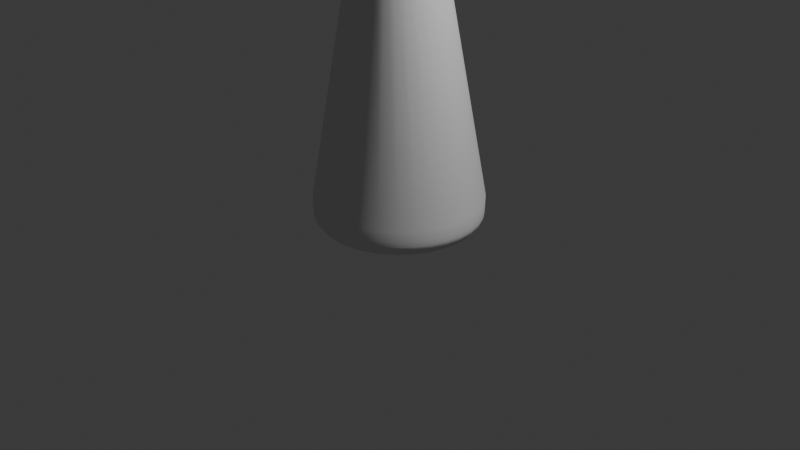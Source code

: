 # Source: reine.blend  (saved by Blender 4.3.32; exported with 4.5.12 LTS)
import bpy
from mathutils import Matrix  # noqa: F401  (used for matrix-valued properties, if any)

bpy.ops.wm.read_factory_settings(use_empty=True)
scene = bpy.context.scene
scene.name = 'Scene'

# ---- collections
col_collection = bpy.data.collections.new('Collection'); scene.collection.children.link(col_collection)

# ---- world
world_world = bpy.data.worlds.new('World'); scene.world = world_world
world_world.use_nodes = True; world_world.node_tree.nodes.clear()
_N = world_world.node_tree.nodes; _L = world_world.node_tree.links
n0 = _N.new('ShaderNodeOutputWorld'); n0.name = 'World Output'; n0.location = (300, 300)
n1 = _N.new('ShaderNodeBackground'); n1.name = 'Background'; n1.location = (10, 300)
n1.inputs[0].default_value = (0.05088, 0.05088, 0.05088, 1.0)
_L.new(n1.outputs[0], n0.inputs[0])
n0.is_active_output = True
world_world.color = (0.05088, 0.05088, 0.05088)
world_world.sun_shadow_jitter_overblur = 0.0

# ---- cameras
cam_camera = bpy.data.cameras.new('Camera')
cam_camera.clip_end = 100.0
cam_camera.ortho_scale = 7.314

# ---- lights
light_light = bpy.data.lights.new('Light', 'POINT')
light_light.energy = 1000.0
light_light.shadow_soft_size = 0.1

# ---- meshes
me_cylinder = bpy.data.meshes.new('Cylinder')
me_cylinder.from_pydata([(1.574e-10, 0.7959, -1.006), (0.1553, 0.7806, -1.006), (0.3046, 0.7353, -1.006), (0.4422, 0.6618, -1.006), (0.5628, 0.5628, -1.006), (0.6618, 0.4422, -1.006), (0.7353, 0.3046, -1.006), (0.7806, 0.1553, -1.006), (0.7959, -1.574e-09, -1.006), (0.7806, -0.1553, -1.006), (0.7353, -0.3046, -1.006), (0.6618, -0.4422, -1.006), (0.5628, -0.5628, -1.006), (0.4422, -0.6618, -1.006), (0.3046, -0.7353, -1.006), (0.1553, -0.7806, -1.006), (1.574e-10, -0.7959, -1.006), (-0.1553, -0.7806, -1.006), (-0.3046, -0.7353, -1.006), (-0.4422, -0.6618, -1.006), (-0.5628, -0.5628, -1.006), (-0.6618, -0.4422, -1.006), (-0.7353, -0.3046, -1.006), (-0.7806, -0.1553, -1.006), (-0.7959, -1.574e-09, -1.006), (-0.7806, 0.1553, -1.006), (-0.7353, 0.3046, -1.006), (-0.6618, 0.4422, -1.006), (-0.5628, 0.5628, -1.006), (-0.4422, 0.6618, -1.006), (-0.3046, 0.7353, -1.006), (-0.1553, 0.7806, -1.006), (3.308e-10, 0.8516, -0.9377), (-0.3314, 0.8, -0.7303), (-0.4811, 0.72, -0.7303), (0.1661, 0.8352, -0.9377), (-0.6123, 0.6123, -0.7303), (0.3259, 0.7868, -0.9377), (-0.72, 0.4811, -0.7303), (0.4731, 0.7081, -0.9377), (-0.8, 0.3314, -0.7303), (0.6022, 0.6022, -0.9377), (-0.8493, 0.1689, -0.7303), (0.7081, 0.4731, -0.9377), (-0.866, -5.851e-10, -0.7303), (0.7868, 0.3259, -0.9377), (-0.8493, -0.1689, -0.7303), (0.8352, 0.1661, -0.9377), (-0.8, -0.3314, -0.7303), (0.8516, -1.361e-09, -0.9377), (-0.72, -0.4811, -0.7303), (0.8352, -0.1661, -0.9377), (-0.6123, -0.6123, -0.7303), (0.7868, -0.3259, -0.9377), (-0.4811, -0.72, -0.7303), (0.7081, -0.4731, -0.9377), (-0.3314, -0.8, -0.7303), (0.6022, -0.6022, -0.9377), (-0.1689, -0.8493, -0.7303), (0.4731, -0.7081, -0.9377), (1.106e-09, -0.866, -0.7303), (0.3259, -0.7868, -0.9377), (0.1689, -0.8493, -0.7303), (0.1661, -0.8352, -0.9377), (0.3314, -0.8, -0.7303), (3.308e-10, -0.8516, -0.9377), (0.4811, -0.72, -0.7303), (-0.1661, -0.8352, -0.9377), (0.6123, -0.6123, -0.7303), (-0.3259, -0.7868, -0.9377), (0.72, -0.4811, -0.7303), (-0.4731, -0.7081, -0.9377), (0.8, -0.3314, -0.7303), (-0.6022, -0.6022, -0.9377), (0.8493, -0.1689, -0.7303), (-0.7081, -0.4731, -0.9377), (0.866, -5.851e-10, -0.7303), (-0.7868, -0.3259, -0.9377), (0.8493, 0.1689, -0.7303), (-0.8352, -0.1661, -0.9377), (0.8, 0.3314, -0.7303), (-0.8516, -1.361e-09, -0.9377), (0.72, 0.4811, -0.7303), (-0.8352, 0.1661, -0.9377), (0.6123, 0.6123, -0.7303), (-0.7868, 0.3259, -0.9377), (0.4811, 0.72, -0.7303), (-0.7081, 0.4731, -0.9377), (0.3314, 0.8, -0.7303), (-0.6022, 0.6022, -0.9377), (0.1689, 0.8493, -0.7303), (-0.4731, 0.7081, -0.9377), (1.106e-09, 0.866, -0.7303), (-0.3259, 0.7868, -0.9377), (-0.1689, 0.8493, -0.7303), (-0.1661, 0.8352, -0.9377), (4.457e-10, 0.8626, -0.8926), (5.826e-10, 0.8635, -0.8387), (0.1685, 0.8469, -0.8387), (0.1683, 0.846, -0.8926), (0.3304, 0.7977, -0.8387), (0.3301, 0.7969, -0.8926), (0.4797, 0.7179, -0.8387), (0.4792, 0.7172, -0.8926), (0.6106, 0.6106, -0.8387), (0.61, 0.61, -0.8926), (0.7179, 0.4797, -0.8387), (0.7172, 0.4792, -0.8926), (0.7977, 0.3304, -0.8387), (0.7969, 0.3301, -0.8926), (0.8469, 0.1685, -0.8387), (0.846, 0.1683, -0.8926), (0.8635, -1.051e-09, -0.8387), (0.8626, -1.219e-09, -0.8926), (0.8469, -0.1685, -0.8387), (0.846, -0.1683, -0.8926), (0.7977, -0.3304, -0.8387), (0.7969, -0.3301, -0.8926), (0.7179, -0.4797, -0.8387), (0.7172, -0.4792, -0.8926), (0.6106, -0.6106, -0.8387), (0.61, -0.61, -0.8926), (0.4797, -0.7179, -0.8387), (0.4792, -0.7172, -0.8926), (0.3304, -0.7977, -0.8387), (0.3301, -0.7969, -0.8926), (0.1685, -0.8469, -0.8387), (0.1683, -0.846, -0.8926), (5.826e-10, -0.8635, -0.8387), (4.457e-10, -0.8626, -0.8926), (-0.1685, -0.8469, -0.8387), (-0.1683, -0.846, -0.8926), (-0.3304, -0.7977, -0.8387), (-0.3301, -0.7969, -0.8926), (-0.4797, -0.7179, -0.8387), (-0.4792, -0.7172, -0.8926), (-0.6106, -0.6106, -0.8387), (-0.61, -0.61, -0.8926), (-0.7179, -0.4797, -0.8387), (-0.7172, -0.4792, -0.8926), (-0.7977, -0.3304, -0.8387), (-0.7969, -0.3301, -0.8926), (-0.8469, -0.1685, -0.8387), (-0.846, -0.1683, -0.8926), (-0.8635, -1.051e-09, -0.8387), (-0.8626, -1.219e-09, -0.8926), (-0.8469, 0.1685, -0.8387), (-0.846, 0.1683, -0.8926), (-0.7977, 0.3304, -0.8387), (-0.7969, 0.3301, -0.8926), (-0.7179, 0.4797, -0.8387), (-0.7172, 0.4792, -0.8926), (-0.6106, 0.6106, -0.8387), (-0.61, 0.61, -0.8926), (-0.4797, 0.7179, -0.8387), (-0.4792, 0.7172, -0.8926), (-0.3304, 0.7977, -0.8387), (-0.3301, 0.7969, -0.8926), (-0.1685, 0.8469, -0.8387), (-0.1683, 0.846, -0.8926), (0.08794, 0.4137, 2.717), (-4.839e-08, 0.4224, 2.717), (0.1725, 0.3881, 2.717), (0.2504, 0.3464, 2.717), (0.3187, 0.2904, 2.717), (0.3748, 0.2221, 2.717), (0.4164, 0.1441, 2.717), (0.4421, 0.05959, 2.717), (0.4508, -0.02835, 2.717), (0.4421, -0.1163, 2.717), (0.4164, -0.2008, 2.717), (0.3748, -0.2788, 2.717), (0.3187, -0.3471, 2.717), (0.2504, -0.4031, 2.717), (0.1725, -0.4448, 2.717), (0.08794, -0.4704, 2.717), (-4.839e-08, -0.4791, 2.717), (-0.08794, -0.4704, 2.717), (-0.1725, -0.4448, 2.717), (-0.2504, -0.4031, 2.717), (-0.3187, -0.3471, 2.717), (-0.3748, -0.2788, 2.717), (-0.4164, -0.2008, 2.717), (-0.4421, -0.1163, 2.717), (-0.4508, -0.02835, 2.717), (-0.4421, 0.05959, 2.717), (-0.4164, 0.1441, 2.717), (-0.3748, 0.2221, 2.717), (-0.3187, 0.2904, 2.717), (-0.2504, 0.3464, 2.717), (-0.1725, 0.3881, 2.717), (-0.08794, 0.4137, 2.717), (0.1035, 0.4918, 2.686), (0.1151, 0.5505, 2.599), (-4.4e-08, 0.5618, 2.599), (-4.838e-08, 0.502, 2.686), (0.203, 0.4616, 2.686), (0.2258, 0.5169, 2.599), (0.2947, 0.4126, 2.686), (0.3279, 0.4623, 2.599), (0.375, 0.3467, 2.686), (0.4173, 0.3889, 2.599), (0.441, 0.2663, 2.686), (0.4907, 0.2995, 2.599), (0.49, 0.1746, 2.686), (0.5452, 0.1975, 2.599), (0.5202, 0.07512, 2.686), (0.5788, 0.08678, 2.599), (0.5304, -0.02835, 2.686), (0.5901, -0.02835, 2.599), (0.5202, -0.1318, 2.686), (0.5788, -0.1435, 2.599), (0.49, -0.2313, 2.686), (0.5452, -0.2542, 2.599), (0.441, -0.323, 2.686), (0.4907, -0.3562, 2.599), (0.375, -0.4034, 2.686), (0.4173, -0.4456, 2.599), (0.2947, -0.4693, 2.686), (0.3279, -0.519, 2.599), (0.203, -0.5184, 2.686), (0.2258, -0.5736, 2.599), (0.1035, -0.5485, 2.686), (0.1151, -0.6072, 2.599), (-4.838e-08, -0.5587, 2.686), (-4.4e-08, -0.6185, 2.599), (-0.1035, -0.5485, 2.686), (-0.1151, -0.6072, 2.599), (-0.203, -0.5184, 2.686), (-0.2258, -0.5736, 2.599), (-0.2947, -0.4693, 2.686), (-0.3279, -0.519, 2.599), (-0.375, -0.4034, 2.686), (-0.4173, -0.4456, 2.599), (-0.441, -0.323, 2.686), (-0.4907, -0.3562, 2.599), (-0.49, -0.2313, 2.686), (-0.5452, -0.2542, 2.599), (-0.5202, -0.1318, 2.686), (-0.5788, -0.1435, 2.599), (-0.5304, -0.02835, 2.686), (-0.5901, -0.02835, 2.599), (-0.5202, 0.07512, 2.686), (-0.5788, 0.08678, 2.599), (-0.49, 0.1746, 2.686), (-0.5452, 0.1975, 2.599), (-0.441, 0.2663, 2.686), (-0.4907, 0.2995, 2.599), (-0.375, 0.3467, 2.686), (-0.4173, 0.3889, 2.599), (-0.2947, 0.4126, 2.686), (-0.3279, 0.4623, 2.599), (-0.203, 0.4616, 2.686), (-0.2258, 0.5169, 2.599), (-0.1035, 0.4918, 2.686), (-0.1151, 0.5505, 2.599), (0.1151, 0.5505, 2.218), (-1.793e-08, 0.5618, 2.218), (0.2258, 0.5169, 2.218), (0.3279, 0.4623, 2.218), (0.4173, 0.3889, 2.218), (0.4907, 0.2995, 2.218), (0.5452, 0.1975, 2.218), (0.5788, 0.08678, 2.218), (0.5901, -0.02835, 2.218), (0.5788, -0.1435, 2.218), (0.5452, -0.2542, 2.218), (0.4907, -0.3562, 2.218), (0.4173, -0.4456, 2.218), (0.3279, -0.519, 2.218), (0.2258, -0.5736, 2.218), (0.1151, -0.6072, 2.218), (-1.793e-08, -0.6185, 2.218), (-0.1151, -0.6072, 2.218), (-0.2258, -0.5736, 2.218), (-0.3279, -0.519, 2.218), (-0.4173, -0.4456, 2.218), (-0.4907, -0.3562, 2.218), (-0.5452, -0.2542, 2.218), (-0.5788, -0.1435, 2.218), (-0.5901, -0.02835, 2.218), (-0.5788, 0.08678, 2.218), (-0.5452, 0.1975, 2.218), (-0.4907, 0.2995, 2.218), (-0.4173, 0.3889, 2.218), (-0.3279, 0.4623, 2.218), (-0.2258, 0.5169, 2.218), (-0.1151, 0.5505, 2.218), (0.1061, 0.5049, 2.103), (0.09183, 0.4333, 1.989), (-5.238e-09, 0.4424, 1.989), (-1.117e-08, 0.5154, 2.103), (0.2081, 0.474, 2.103), (0.1801, 0.4065, 1.989), (0.3021, 0.4237, 2.103), (0.2615, 0.363, 1.989), (0.3845, 0.3561, 2.103), (0.3328, 0.3045, 1.989), (0.4521, 0.2737, 2.103), (0.3914, 0.2332, 1.989), (0.5023, 0.1797, 2.103), (0.4349, 0.1518, 1.989), (0.5333, 0.07772, 2.103), (0.4617, 0.06348, 1.989), (0.5437, -0.02835, 2.103), (0.4707, -0.02835, 1.989), (0.5333, -0.1344, 2.103), (0.4617, -0.1202, 1.989), (0.5023, -0.2364, 2.103), (0.4349, -0.2085, 1.989), (0.4521, -0.3304, 2.103), (0.3914, -0.2899, 1.989), (0.3845, -0.4128, 2.103), (0.3328, -0.3612, 1.989), (0.3021, -0.4804, 2.103), (0.2615, -0.4197, 1.989), (0.2081, -0.5307, 2.103), (0.1801, -0.4632, 1.989), (0.1061, -0.5616, 2.103), (0.09183, -0.49, 1.989), (-1.117e-08, -0.5721, 2.103), (-5.238e-09, -0.4991, 1.989), (-0.1061, -0.5616, 2.103), (-0.09183, -0.49, 1.989), (-0.2081, -0.5307, 2.103), (-0.1801, -0.4632, 1.989), (-0.3021, -0.4804, 2.103), (-0.2615, -0.4197, 1.989), (-0.3845, -0.4128, 2.103), (-0.3328, -0.3612, 1.989), (-0.4521, -0.3304, 2.103), (-0.3914, -0.2899, 1.989), (-0.5023, -0.2364, 2.103), (-0.4349, -0.2085, 1.989), (-0.5333, -0.1344, 2.103), (-0.4617, -0.1202, 1.989), (-0.5437, -0.02835, 2.103), (-0.4707, -0.02835, 1.989), (-0.5333, 0.07772, 2.103), (-0.4617, 0.06348, 1.989), (-0.5023, 0.1797, 2.103), (-0.4349, 0.1518, 1.989), (-0.4521, 0.2737, 2.103), (-0.3914, 0.2332, 1.989), (-0.3845, 0.3561, 2.103), (-0.3328, 0.3045, 1.989), (-0.3021, 0.4237, 2.103), (-0.2615, 0.363, 1.989), (-0.2081, 0.474, 2.103), (-0.1801, 0.4065, 1.989), (-0.1061, 0.5049, 2.103), (-0.09183, 0.4333, 1.989), (-1.919e-09, 0.3802, 1.88), (-3.143e-09, 0.3975, 1.942), (0.08307, 0.3893, 1.942), (0.07962, 0.3724, 1.88), (0.1629, 0.365, 1.942), (0.1562, 0.3492, 1.88), (0.2366, 0.3257, 1.942), (0.2267, 0.3115, 1.88), (0.3011, 0.2727, 1.942), (0.2886, 0.2607, 1.88), (0.354, 0.2082, 1.942), (0.3394, 0.1989, 1.88), (0.3934, 0.1346, 1.942), (0.3771, 0.1283, 1.88), (0.4176, 0.05472, 1.942), (0.4003, 0.05173, 1.88), (0.4258, -0.02835, 1.942), (0.4081, -0.02789, 1.88), (0.4176, -0.1114, 1.942), (0.4003, -0.1075, 1.88), (0.3934, -0.1913, 1.942), (0.3771, -0.1841, 1.88), (0.354, -0.2649, 1.942), (0.3394, -0.2546, 1.88), (0.3011, -0.3294, 1.942), (0.2886, -0.3165, 1.88), (0.2366, -0.3824, 1.942), (0.2268, -0.3673, 1.88), (0.1629, -0.4217, 1.942), (0.1562, -0.405, 1.88), (0.08307, -0.446, 1.942), (0.07963, -0.4282, 1.88), (-3.143e-09, -0.4542, 1.942), (-1.919e-09, -0.436, 1.88), (-0.08307, -0.446, 1.942), (-0.07963, -0.4282, 1.88), (-0.1629, -0.4217, 1.942), (-0.1562, -0.405, 1.88), (-0.2366, -0.3824, 1.942), (-0.2268, -0.3673, 1.88), (-0.3011, -0.3294, 1.942), (-0.2886, -0.3165, 1.88), (-0.354, -0.2649, 1.942), (-0.3394, -0.2546, 1.88), (-0.3934, -0.1913, 1.942), (-0.3771, -0.1841, 1.88), (-0.4176, -0.1114, 1.942), (-0.4003, -0.1075, 1.88), (-0.4258, -0.02835, 1.942), (-0.4081, -0.02789, 1.88), (-0.4176, 0.05472, 1.942), (-0.4003, 0.05173, 1.88), (-0.3934, 0.1346, 1.942), (-0.3771, 0.1283, 1.88), (-0.354, 0.2082, 1.942), (-0.3394, 0.1989, 1.88), (-0.3011, 0.2727, 1.942), (-0.2886, 0.2607, 1.88), (-0.2366, 0.3257, 1.942), (-0.2267, 0.3115, 1.88), (-0.1629, 0.365, 1.942), (-0.1562, 0.3492, 1.88), (-0.08307, 0.3893, 1.942), (-0.07962, 0.3724, 1.88), (0.09711, 0.4599, 2.793), (-0.06096, 0.2781, 2.95), (-0.1196, 0.2604, 2.95), (-3.399e-08, 0.4694, 2.793), (0.1905, 0.4315, 2.793), (-0.1736, 0.2315, 2.95), (0.2766, 0.3855, 2.793), (-0.221, 0.1926, 2.95), (0.352, 0.3236, 2.793), (-0.2598, 0.1453, 2.95), (0.4139, 0.2482, 2.793), (-0.2887, 0.09124, 2.95), (0.4599, 0.1621, 2.793), (-0.3065, 0.03261, 2.95), (0.4882, 0.06876, 2.793), (-0.3125, -0.02835, 2.95), (0.4978, -0.02835, 2.793), (-0.3065, -0.08932, 2.95), (0.4882, -0.1255, 2.793), (-0.2887, -0.1479, 2.95), (0.4599, -0.2188, 2.793), (-0.2598, -0.202, 2.95), (0.4139, -0.3049, 2.793), (-0.221, -0.2493, 2.95), (0.352, -0.3803, 2.793), (-0.1736, -0.2882, 2.95), (0.2766, -0.4423, 2.793), (-0.1196, -0.3171, 2.95), (0.1905, -0.4883, 2.793), (-0.06097, -0.3348, 2.95), (0.09711, -0.5166, 2.793), (4.798e-09, -0.3408, 2.95), (-3.353e-08, -0.5261, 2.793), (0.06097, -0.3348, 2.95), (-0.09711, -0.5166, 2.793), (0.1196, -0.3171, 2.95), (-0.1905, -0.4883, 2.793), (0.1736, -0.2882, 2.95), (-0.2766, -0.4423, 2.793), (0.221, -0.2493, 2.95), (-0.352, -0.3803, 2.793), (0.2598, -0.202, 2.95), (-0.4139, -0.3049, 2.793), (0.2887, -0.1479, 2.95), (-0.4599, -0.2188, 2.793), (0.3065, -0.08932, 2.95), (-0.4882, -0.1255, 2.793), (0.3125, -0.02835, 2.95), (-0.4978, -0.02835, 2.793), (0.3065, 0.03261, 2.95), (-0.4882, 0.06876, 2.793), (0.2887, 0.09124, 2.95), (-0.4599, 0.1621, 2.793), (0.2598, 0.1453, 2.95), (-0.4139, 0.2482, 2.793), (0.221, 0.1926, 2.95), (-0.352, 0.3236, 2.793), (0.1736, 0.2315, 2.95), (-0.2766, 0.3855, 2.793), (0.1196, 0.2604, 2.95), (-0.1905, 0.4315, 2.793), (0.06097, 0.2781, 2.95), (-0.09711, 0.4599, 2.793), (4.505e-09, 0.2841, 2.95), (0.09825, 0.4656, 2.774), (0.09636, 0.4561, 2.746), (-4.303e-08, 0.4656, 2.746), (-3.774e-08, 0.4753, 2.774), (0.1927, 0.4369, 2.774), (0.189, 0.428, 2.746), (0.2798, 0.3904, 2.774), (0.2744, 0.3823, 2.746), (0.3561, 0.3278, 2.774), (0.3493, 0.3209, 2.746), (0.4188, 0.2515, 2.774), (0.4107, 0.2461, 2.746), (0.4653, 0.1644, 2.774), (0.4563, 0.1607, 2.746), (0.494, 0.0699, 2.774), (0.4844, 0.06801, 2.746), (0.5036, -0.02835, 2.774), (0.4939, -0.02835, 2.746), (0.494, -0.1266, 2.774), (0.4844, -0.1247, 2.746), (0.4653, -0.2211, 2.774), (0.4563, -0.2174, 2.746), (0.4188, -0.3082, 2.774), (0.4107, -0.3028, 2.746), (0.3561, -0.3845, 2.774), (0.3493, -0.3776, 2.746), (0.2798, -0.4471, 2.774), (0.2744, -0.439, 2.746), (0.1927, -0.4937, 2.774), (0.189, -0.4847, 2.746), (0.09825, -0.5223, 2.774), (0.09636, -0.5128, 2.746), (-3.751e-08, -0.532, 2.774), (-4.303e-08, -0.5223, 2.746), (-0.09825, -0.5223, 2.774), (-0.09636, -0.5128, 2.746), (-0.1927, -0.4937, 2.774), (-0.189, -0.4847, 2.746), (-0.2798, -0.4471, 2.774), (-0.2744, -0.439, 2.746), (-0.3561, -0.3845, 2.774), (-0.3493, -0.3776, 2.746), (-0.4188, -0.3082, 2.774), (-0.4107, -0.3028, 2.746), (-0.4653, -0.2211, 2.774), (-0.4563, -0.2174, 2.746), (-0.494, -0.1266, 2.774), (-0.4844, -0.1247, 2.746), (-0.5036, -0.02835, 2.774), (-0.4939, -0.02835, 2.746), (-0.494, 0.0699, 2.774), (-0.4844, 0.06801, 2.746), (-0.4653, 0.1644, 2.774), (-0.4563, 0.1607, 2.746), (-0.4188, 0.2515, 2.774), (-0.4107, 0.2461, 2.746), (-0.3561, 0.3278, 2.774), (-0.3493, 0.3209, 2.746), (-0.2798, 0.3904, 2.774), (-0.2744, 0.3823, 2.746), (-0.1927, 0.4369, 2.774), (-0.189, 0.428, 2.746), (-0.09825, 0.4656, 2.774), (-0.09636, 0.4561, 2.746), (0.05056, 0.03041, 3.345), (0.05056, 0.03041, 2.911), (0.05056, -0.09949, 3.345), (0.05056, -0.09949, 2.911), (-0.07934, 0.03041, 3.345), (-0.07934, 0.03041, 2.911), (-0.07934, -0.09949, 3.345), (-0.07934, -0.09949, 2.911), (0.4235, 0.1471, 2.851), (0.3915, 0.1338, 2.884), (-0.4584, -0.02835, 2.851), (-0.4237, -0.02835, 2.884), (0.4235, -0.2038, 2.851), (0.3915, -0.1905, 2.884), (-0.3241, 0.2958, 2.851), (-0.2996, 0.2713, 2.884), (0.1754, -0.4518, 2.851), (0.1622, -0.4198, 2.884), (0.08942, 0.4212, 2.851), (0.08267, 0.3872, 2.884), (-0.3811, 0.2263, 2.851), (-0.3523, 0.2071, 2.884), (0.3811, 0.2263, 2.851), (0.3523, 0.2071, 2.884), (-0.08942, 0.4212, 2.851), (-0.08267, 0.3872, 2.884), (-0.1754, -0.4518, 2.851), (-0.1622, -0.4198, 2.884), (0.3241, 0.2958, 2.851), (0.2996, 0.2713, 2.884), (-0.4235, -0.2038, 2.851), (-0.3915, -0.1905, 2.884), (-0.08942, -0.4779, 2.851), (-0.08267, -0.444, 2.884), (-0.4235, 0.1471, 2.851), (-0.3915, 0.1338, 2.884), (0.4156, 0.05432, 2.884), (0.4496, 0.06107, 2.851), (-8.369e-09, -0.4521, 2.884), (-1.668e-08, -0.4867, 2.851), (-0.3811, -0.283, 2.851), (-0.3523, -0.2638, 2.884), (-0.1754, 0.3951, 2.851), (-0.1622, 0.3631, 2.884), (0.3523, -0.2638, 2.884), (0.3811, -0.283, 2.851), (-0.2996, -0.328, 2.884), (-0.3241, -0.3525, 2.851), (0.2547, 0.3528, 2.851), (0.2354, 0.324, 2.884), (0.08942, -0.4779, 2.851), (0.08267, -0.444, 2.884), (-0.2547, -0.4095, 2.851), (-0.2354, -0.3807, 2.884), (-0.4496, -0.1178, 2.851), (-0.4156, -0.111, 2.884), (-1.711e-08, 0.43, 2.851), (-8.765e-09, 0.3954, 2.884), (0.4496, -0.1178, 2.851), (0.4156, -0.111, 2.884), (0.2547, -0.4095, 2.851), (0.2354, -0.3807, 2.884), (-0.4156, 0.05432, 2.884), (-0.4496, 0.06107, 2.851), (0.4584, -0.02835, 2.851), (0.4237, -0.02835, 2.884), (-0.2354, 0.324, 2.884), (-0.2547, 0.3528, 2.851), (0.3241, -0.3525, 2.851), (0.2996, -0.328, 2.884), (0.1622, 0.3631, 2.884), (0.1754, 0.3951, 2.851), (-0.07934, -0.09949, 3.233), (-0.07934, 0.03041, 3.233), (0.05056, -0.09949, 3.233), (0.05056, 0.03041, 3.233), (-0.07934, 0.03041, 3.121), (0.05056, -0.09949, 3.121), (0.05056, 0.03041, 3.121), (-0.07934, -0.09949, 3.121), (-0.07934, 0.1398, 3.233), (0.05056, 0.1398, 3.233), (-0.07934, 0.1398, 3.121), (0.05056, 0.1398, 3.121), (-0.07934, -0.1979, 3.121), (-0.07934, -0.1979, 3.233), (0.05056, -0.1979, 3.233), (0.05056, -0.1979, 3.121)], [], [(99, 101, 37, 35), (39, 41, 4, 3), (41, 43, 5, 4), (43, 45, 6, 5), (45, 47, 7, 6), (47, 49, 8, 7), (49, 51, 9, 8), (51, 53, 10, 9), (53, 55, 11, 10), (55, 57, 12, 11), (57, 59, 13, 12), (59, 61, 14, 13), (61, 63, 15, 14), (63, 65, 16, 15), (65, 67, 17, 16), (67, 69, 18, 17), (69, 71, 19, 18), (71, 73, 20, 19), (73, 75, 21, 20), (75, 77, 22, 21), (77, 79, 23, 22), (79, 81, 24, 23), (81, 83, 25, 24), (83, 85, 26, 25), (85, 87, 27, 26), (87, 89, 28, 27), (89, 91, 29, 28), (91, 93, 30, 29), (93, 95, 31, 30), (37, 39, 3, 2), (35, 37, 2, 1), (353, 414, 351, 290), (101, 103, 39, 37), (103, 105, 41, 39), (105, 107, 43, 41), (107, 109, 45, 43), (109, 111, 47, 45), (111, 113, 49, 47), (113, 115, 51, 49), (115, 117, 53, 51), (117, 119, 55, 53), (119, 121, 57, 55), (121, 123, 59, 57), (123, 125, 61, 59), (125, 127, 63, 61), (127, 129, 65, 63), (129, 131, 67, 65), (131, 133, 69, 67), (133, 135, 71, 69), (135, 137, 73, 71), (137, 139, 75, 73), (139, 141, 77, 75), (141, 143, 79, 77), (143, 145, 81, 79), (145, 147, 83, 81), (147, 149, 85, 83), (149, 151, 87, 85), (151, 153, 89, 87), (153, 155, 91, 89), (155, 157, 93, 91), (157, 159, 95, 93), (156, 33, 94, 158), (32, 35, 1, 0), (0, 1, 2, 3, 4, 5, 6, 7, 8, 9, 10, 11, 12, 13, 14, 15, 16, 17, 18, 19, 20, 21, 22, 23, 24, 25, 26, 27, 28, 29, 30, 31), (356, 354, 289, 293), (358, 356, 293, 295), (360, 358, 295, 297), (362, 360, 297, 299), (364, 362, 299, 301), (366, 364, 301, 303), (368, 366, 303, 305), (370, 368, 305, 307), (372, 370, 307, 309), (374, 372, 309, 311), (376, 374, 311, 313), (378, 376, 313, 315), (380, 378, 315, 317), (382, 380, 317, 319), (384, 382, 319, 321), (386, 384, 321, 323), (388, 386, 323, 325), (390, 388, 325, 327), (392, 390, 327, 329), (394, 392, 329, 331), (396, 394, 331, 333), (398, 396, 333, 335), (400, 398, 335, 337), (402, 400, 337, 339), (404, 402, 339, 341), (406, 404, 341, 343), (408, 406, 343, 345), (410, 408, 345, 347), (412, 410, 347, 349), (414, 412, 349, 351), (96, 99, 35, 32), (95, 32, 0, 31), (97, 98, 99, 96), (98, 100, 101, 99), (100, 102, 103, 101), (102, 104, 105, 103), (104, 106, 107, 105), (106, 108, 109, 107), (108, 110, 111, 109), (110, 112, 113, 111), (112, 114, 115, 113), (114, 116, 117, 115), (116, 118, 119, 117), (118, 120, 121, 119), (120, 122, 123, 121), (122, 124, 125, 123), (124, 126, 127, 125), (126, 128, 129, 127), (128, 130, 131, 129), (130, 132, 133, 131), (132, 134, 135, 133), (134, 136, 137, 135), (136, 138, 139, 137), (138, 140, 141, 139), (140, 142, 143, 141), (142, 144, 145, 143), (144, 146, 147, 145), (146, 148, 149, 147), (148, 150, 151, 149), (150, 152, 153, 151), (152, 154, 155, 153), (154, 156, 157, 155), (156, 158, 159, 157), (158, 97, 96, 159), (159, 96, 32, 95), (154, 34, 33, 156), (152, 36, 34, 154), (150, 38, 36, 152), (148, 40, 38, 150), (146, 42, 40, 148), (144, 44, 42, 146), (142, 46, 44, 144), (140, 48, 46, 142), (138, 50, 48, 140), (136, 52, 50, 138), (134, 54, 52, 136), (132, 56, 54, 134), (130, 58, 56, 132), (128, 60, 58, 130), (126, 62, 60, 128), (124, 64, 62, 126), (122, 66, 64, 124), (120, 68, 66, 122), (118, 70, 68, 120), (116, 72, 70, 118), (114, 74, 72, 116), (112, 76, 74, 114), (110, 78, 76, 112), (108, 80, 78, 110), (106, 82, 80, 108), (104, 84, 82, 106), (102, 86, 84, 104), (100, 88, 86, 102), (98, 90, 88, 100), (158, 94, 92, 97), (97, 92, 90, 98), (274, 273, 227, 229), (248, 246, 187, 188), (261, 260, 201, 203), (275, 274, 229, 231), (262, 261, 203, 205), (259, 258, 197, 199), (276, 275, 231, 233), (263, 262, 205, 207), (277, 276, 233, 235), (264, 263, 207, 209), (278, 277, 235, 237), (265, 264, 209, 211), (279, 278, 237, 239), (266, 265, 211, 213), (280, 279, 239, 241), (267, 266, 213, 215), (281, 280, 241, 243), (268, 267, 215, 217), (282, 281, 243, 245), (269, 268, 217, 219), (283, 282, 245, 247), (270, 269, 219, 221), (284, 283, 247, 249), (271, 270, 221, 223), (258, 256, 193, 197), (285, 284, 249, 251), (272, 271, 223, 225), (291, 350, 287, 257), (286, 285, 251, 253), (273, 272, 225, 227), (260, 259, 199, 201), (287, 286, 253, 255), (200, 198, 163, 164), (222, 220, 174, 175), (196, 192, 160, 162), (250, 248, 188, 189), (224, 222, 175, 176), (92, 352, 355, 90), (252, 250, 189, 190), (226, 224, 176, 177), (198, 196, 162, 163), (254, 252, 190, 191), (228, 226, 177, 178), (202, 200, 164, 165), (230, 228, 178, 179), (204, 202, 165, 166), (296, 294, 259, 260), (232, 230, 179, 180), (206, 204, 166, 167), (234, 232, 180, 181), (208, 206, 167, 168), (236, 234, 181, 182), (210, 208, 168, 169), (238, 236, 182, 183), (212, 210, 169, 170), (240, 238, 183, 184), (214, 212, 170, 171), (242, 240, 184, 185), (216, 214, 171, 172), (244, 242, 185, 186), (218, 216, 172, 173), (246, 244, 186, 187), (220, 218, 173, 174), (496, 494, 430, 432), (350, 348, 286, 287), (324, 322, 273, 274), (298, 296, 260, 261), (326, 324, 274, 275), (300, 298, 261, 262), (294, 292, 258, 259), (328, 326, 275, 276), (302, 300, 262, 263), (330, 328, 276, 277), (304, 302, 263, 264), (332, 330, 277, 278), (306, 304, 264, 265), (334, 332, 278, 279), (308, 306, 265, 266), (336, 334, 279, 280), (310, 308, 266, 267), (338, 336, 280, 281), (312, 310, 267, 268), (340, 338, 281, 282), (314, 312, 268, 269), (342, 340, 282, 283), (316, 314, 269, 270), (344, 342, 283, 284), (318, 316, 270, 271), (257, 287, 255, 194), (346, 344, 284, 285), (320, 318, 271, 272), (195, 254, 191, 161), (348, 346, 285, 286), (322, 320, 272, 273), (160, 161, 482, 481), (524, 522, 458, 460), (498, 496, 432, 434), (526, 524, 460, 462), (500, 498, 434, 436), (528, 526, 462, 464), (502, 500, 436, 438), (530, 528, 464, 466), (504, 502, 438, 440), (532, 530, 466, 468), (506, 504, 440, 442), (534, 532, 468, 470), (508, 506, 442, 444), (536, 534, 470, 472), (510, 508, 444, 446), (538, 536, 472, 474), (512, 510, 446, 448), (422, 420, 615, 592), (540, 538, 474, 476), (514, 512, 448, 450), (486, 484, 420, 422), (542, 540, 476, 478), (516, 514, 450, 452), (490, 488, 424, 426), (477, 479, 417, 418, 421, 423, 425, 427, 429, 431, 433, 435, 437, 439, 441, 443, 445, 447, 449, 451, 453, 455, 457, 459, 461, 463, 465, 467, 469, 471, 473, 475), (518, 516, 452, 454), (492, 490, 426, 428), (520, 518, 454, 456), (494, 492, 428, 430), (488, 486, 422, 424), (522, 520, 456, 458), (193, 194, 195, 192), (197, 193, 192, 196), (199, 197, 196, 198), (201, 199, 198, 200), (203, 201, 200, 202), (205, 203, 202, 204), (207, 205, 204, 206), (209, 207, 206, 208), (211, 209, 208, 210), (213, 211, 210, 212), (215, 213, 212, 214), (217, 215, 214, 216), (219, 217, 216, 218), (221, 219, 218, 220), (223, 221, 220, 222), (225, 223, 222, 224), (227, 225, 224, 226), (229, 227, 226, 228), (231, 229, 228, 230), (233, 231, 230, 232), (235, 233, 232, 234), (237, 235, 234, 236), (239, 237, 236, 238), (241, 239, 238, 240), (243, 241, 240, 242), (245, 243, 242, 244), (247, 245, 244, 246), (249, 247, 246, 248), (251, 249, 248, 250), (253, 251, 250, 252), (255, 253, 252, 254), (194, 255, 254, 195), (192, 195, 161, 160), (90, 355, 357, 88), (288, 291, 257, 256), (88, 357, 359, 86), (86, 359, 361, 84), (84, 361, 363, 82), (82, 363, 365, 80), (80, 365, 367, 78), (78, 367, 369, 76), (76, 369, 371, 74), (74, 371, 373, 72), (72, 373, 375, 70), (70, 375, 377, 68), (68, 377, 379, 66), (66, 379, 381, 64), (64, 381, 383, 62), (62, 383, 385, 60), (60, 385, 387, 58), (58, 387, 389, 56), (56, 389, 391, 54), (54, 391, 393, 52), (52, 393, 395, 50), (50, 395, 397, 48), (48, 397, 399, 46), (46, 399, 401, 44), (44, 401, 403, 42), (42, 403, 405, 40), (40, 405, 407, 38), (38, 407, 409, 36), (36, 409, 411, 34), (34, 411, 413, 33), (33, 413, 415, 94), (94, 415, 352, 92), (256, 257, 194, 193), (289, 290, 291, 288), (293, 289, 288, 292), (295, 293, 292, 294), (297, 295, 294, 296), (299, 297, 296, 298), (301, 299, 298, 300), (303, 301, 300, 302), (305, 303, 302, 304), (307, 305, 304, 306), (309, 307, 306, 308), (311, 309, 308, 310), (313, 311, 310, 312), (315, 313, 312, 314), (317, 315, 314, 316), (319, 317, 316, 318), (321, 319, 318, 320), (323, 321, 320, 322), (325, 323, 322, 324), (327, 325, 324, 326), (329, 327, 326, 328), (331, 329, 328, 330), (333, 331, 330, 332), (335, 333, 332, 334), (337, 335, 334, 336), (339, 337, 336, 338), (341, 339, 338, 340), (343, 341, 340, 342), (345, 343, 342, 344), (347, 345, 344, 346), (349, 347, 346, 348), (351, 349, 348, 350), (290, 351, 350, 291), (292, 288, 256, 258), (355, 352, 353, 354), (357, 355, 354, 356), (359, 357, 356, 358), (361, 359, 358, 360), (363, 361, 360, 362), (365, 363, 362, 364), (367, 365, 364, 366), (369, 367, 366, 368), (371, 369, 368, 370), (373, 371, 370, 372), (375, 373, 372, 374), (377, 375, 374, 376), (379, 377, 376, 378), (381, 379, 378, 380), (383, 381, 380, 382), (385, 383, 382, 384), (387, 385, 384, 386), (389, 387, 386, 388), (391, 389, 388, 390), (393, 391, 390, 392), (395, 393, 392, 394), (397, 395, 394, 396), (399, 397, 396, 398), (401, 399, 398, 400), (403, 401, 400, 402), (405, 403, 402, 404), (407, 405, 404, 406), (409, 407, 406, 408), (411, 409, 408, 410), (413, 411, 410, 412), (415, 413, 412, 414), (352, 415, 414, 353), (354, 353, 290, 289), (162, 160, 481, 485), (480, 483, 419, 416), (163, 162, 485, 487), (164, 163, 487, 489), (165, 164, 489, 491), (166, 165, 491, 493), (167, 166, 493, 495), (168, 167, 495, 497), (169, 168, 497, 499), (170, 169, 499, 501), (171, 170, 501, 503), (172, 171, 503, 505), (173, 172, 505, 507), (174, 173, 507, 509), (175, 174, 509, 511), (176, 175, 511, 513), (177, 176, 513, 515), (178, 177, 515, 517), (179, 178, 517, 519), (180, 179, 519, 521), (181, 180, 521, 523), (182, 181, 523, 525), (183, 182, 525, 527), (184, 183, 527, 529), (185, 184, 529, 531), (186, 185, 531, 533), (187, 186, 533, 535), (188, 187, 535, 537), (189, 188, 537, 539), (190, 189, 539, 541), (191, 190, 541, 543), (161, 191, 543, 482), (483, 542, 478, 419), (481, 482, 483, 480), (485, 481, 480, 484), (487, 485, 484, 486), (489, 487, 486, 488), (491, 489, 488, 490), (493, 491, 490, 492), (495, 493, 492, 494), (497, 495, 494, 496), (499, 497, 496, 498), (501, 499, 498, 500), (503, 501, 500, 502), (505, 503, 502, 504), (507, 505, 504, 506), (509, 507, 506, 508), (511, 509, 508, 510), (513, 511, 510, 512), (515, 513, 512, 514), (517, 515, 514, 516), (519, 517, 516, 518), (521, 519, 518, 520), (523, 521, 520, 522), (525, 523, 522, 524), (527, 525, 524, 526), (529, 527, 526, 528), (531, 529, 528, 530), (533, 531, 530, 532), (535, 533, 532, 534), (537, 535, 534, 536), (539, 537, 536, 538), (541, 539, 538, 540), (543, 541, 540, 542), (482, 543, 542, 483), (484, 480, 416, 420), (590, 597, 441, 439), (587, 610, 421, 418), (476, 474, 611, 586), (448, 446, 594, 583), (450, 448, 583, 576), (432, 430, 581, 608), (599, 575, 435, 433), (442, 440, 612, 604), (577, 582, 447, 445), (597, 571, 443, 441), (434, 432, 608, 602), (424, 422, 592, 572), (470, 468, 578, 564), (478, 476, 586, 568), (601, 569, 417, 479), (614, 563, 477, 475), (460, 458, 584, 574), (565, 579, 427, 425), (610, 559, 423, 421), (452, 450, 576, 570), (444, 442, 604, 560), (464, 462, 598, 554), (446, 444, 560, 594), (588, 557, 459, 457), (416, 419, 600, 562), (436, 434, 602, 556), (456, 454, 596, 591), (472, 470, 564, 558), (428, 426, 566, 552), (458, 456, 591, 584), (466, 464, 554, 607), (555, 599, 433, 431), (582, 595, 449, 447), (553, 567, 469, 467), (559, 565, 425, 423), (593, 614, 475, 473), (557, 603, 461, 459), (563, 601, 479, 477), (606, 555, 431, 429), (561, 605, 453, 451), (430, 428, 552, 581), (474, 472, 558, 611), (571, 577, 445, 443), (438, 436, 556, 589), (420, 416, 562, 615), (575, 585, 437, 435), (595, 561, 451, 449), (567, 573, 471, 469), (569, 587, 418, 417), (426, 424, 572, 566), (454, 452, 570, 596), (605, 613, 455, 453), (419, 478, 568, 600), (462, 460, 574, 598), (616, 550, 548, 617), (573, 593, 473, 471), (579, 606, 429, 427), (468, 466, 607, 578), (609, 580, 465, 463), (440, 438, 589, 612), (585, 590, 439, 437), (613, 588, 457, 455), (603, 609, 463, 461), (555, 606, 607, 554), (595, 582, 583, 594), (553, 580, 581, 552), (559, 610, 611, 558), (597, 590, 591, 596), (557, 588, 589, 556), (563, 614, 615, 562), (599, 555, 554, 598), (561, 595, 594, 560), (567, 553, 552, 566), (565, 559, 558, 564), (571, 597, 596, 570), (603, 557, 556, 602), (601, 563, 562, 600), (575, 599, 598, 574), (605, 561, 560, 604), (573, 567, 566, 572), (569, 601, 600, 568), (579, 565, 564, 578), (577, 571, 570, 576), (609, 603, 602, 608), (587, 569, 568, 586), (585, 575, 574, 584), (613, 605, 604, 612), (593, 573, 572, 592), (606, 579, 578, 607), (582, 577, 576, 583), (580, 609, 608, 581), (610, 587, 586, 611), (590, 585, 584, 591), (588, 613, 612, 589), (614, 593, 592, 615), (580, 553, 467, 465), (617, 548, 544, 619), (619, 544, 546, 618), (618, 546, 550, 616), (549, 545, 547, 551), (544, 548, 550, 546), (618, 616, 629, 630), (622, 619, 618, 621), (619, 622, 627, 625), (623, 616, 617, 620), (551, 623, 620, 549), (549, 620, 622, 545), (545, 622, 621, 547), (547, 621, 623, 551), (626, 624, 625, 627), (620, 617, 624, 626), (617, 619, 625, 624), (622, 620, 626, 627), (631, 630, 629, 628), (623, 621, 631, 628), (616, 623, 628, 629), (621, 618, 630, 631)])
me_cylinder.polygons.foreach_set('use_smooth', [True] * 600)
_uv = me_cylinder.uv_layers.new(name='UVMap')
_uv.uv.foreach_set('vector', [0.7968, 0.482, 0.84, 0.4689, 0.8381, 0.4638, 0.7955, 0.4767, 0.8788, 0.4421, 0.9132, 0.4138, 0.9003, 0.4003, 0.8681, 0.4268, 0.9138, 0.4132, 0.9421, 0.3788, 0.9268, 0.3681, 0.9003, 0.4003, 0.9425, 0.3782, 0.9635, 0.3388, 0.9464, 0.3313, 0.9268, 0.3681, 0.9638, 0.3381, 0.9767, 0.2955, 0.9585, 0.2915, 0.9464, 0.3313, 0.9769, 0.2947, 0.9812, 0.2504, 0.9626, 0.25, 0.9585, 0.2915, 0.9812, 0.2496, 0.9769, 0.2053, 0.9585, 0.2085, 0.9626, 0.25, 0.9767, 0.2045, 0.9638, 0.1619, 0.9464, 0.1687, 0.9585, 0.2085, 0.9635, 0.1612, 0.9425, 0.1218, 0.9268, 0.1319, 0.9464, 0.1687, 0.9421, 0.1212, 0.9138, 0.08676, 0.9003, 0.09969, 0.9268, 0.1319, 0.9132, 0.08623, 0.8788, 0.05794, 0.8681, 0.07325, 0.9003, 0.09969, 0.8782, 0.05753, 0.8388, 0.03651, 0.8313, 0.0536, 0.8681, 0.07325, 0.8381, 0.03622, 0.7955, 0.02328, 0.7915, 0.04151, 0.8313, 0.0536, 0.7947, 0.02314, 0.7504, 0.01877, 0.75, 0.03742, 0.7915, 0.04151, 0.7496, 0.01877, 0.7053, 0.02314, 0.7085, 0.04151, 0.75, 0.03742, 0.7045, 0.02328, 0.6619, 0.03622, 0.6687, 0.0536, 0.7085, 0.04151, 0.6612, 0.03651, 0.6218, 0.05753, 0.6319, 0.07325, 0.6687, 0.0536, 0.6212, 0.05794, 0.5868, 0.08623, 0.5997, 0.09969, 0.6319, 0.07325, 0.5862, 0.08676, 0.5579, 0.1212, 0.5732, 0.1319, 0.5997, 0.09969, 0.5575, 0.1218, 0.5365, 0.1612, 0.5536, 0.1687, 0.5732, 0.1319, 0.5362, 0.1619, 0.5233, 0.2045, 0.5415, 0.2085, 0.5536, 0.1687, 0.5231, 0.2053, 0.5188, 0.2496, 0.5374, 0.25, 0.5415, 0.2085, 0.5188, 0.2504, 0.5231, 0.2947, 0.5415, 0.2915, 0.5374, 0.25, 0.5233, 0.2955, 0.5362, 0.3381, 0.5536, 0.3313, 0.5415, 0.2915, 0.5365, 0.3388, 0.5575, 0.3782, 0.5732, 0.3681, 0.5536, 0.3313, 0.5579, 0.3788, 0.5862, 0.4132, 0.5997, 0.4003, 0.5732, 0.3681, 0.5868, 0.4138, 0.6212, 0.4421, 0.6319, 0.4268, 0.5997, 0.4003, 0.6218, 0.4425, 0.6612, 0.4635, 0.6687, 0.4464, 0.6319, 0.4268, 0.6619, 0.4638, 0.7045, 0.4767, 0.7085, 0.4585, 0.6687, 0.4464, 0.8388, 0.4635, 0.8782, 0.4425, 0.8681, 0.4268, 0.8313, 0.4464, 0.7955, 0.4767, 0.8381, 0.4638, 0.8313, 0.4464, 0.7915, 0.4585, 0.0, 1.0, 0.03125, 1.0, 0.03125, 1.0, 0.0, 1.0, 0.8411, 0.4684, 0.881, 0.4471, 0.8782, 0.4425, 0.8388, 0.4635, 0.882, 0.4465, 0.9169, 0.4178, 0.9132, 0.4138, 0.8788, 0.4421, 0.9178, 0.4169, 0.9465, 0.382, 0.9421, 0.3788, 0.9138, 0.4132, 0.9471, 0.381, 0.9684, 0.3411, 0.9635, 0.3388, 0.9425, 0.3782, 0.9689, 0.34, 0.982, 0.2968, 0.9767, 0.2955, 0.9638, 0.3381, 0.9823, 0.2956, 0.9867, 0.2506, 0.9812, 0.2504, 0.9769, 0.2947, 0.9867, 0.2494, 0.9823, 0.2044, 0.9769, 0.2053, 0.9812, 0.2496, 0.982, 0.2032, 0.9689, 0.16, 0.9638, 0.1619, 0.9767, 0.2045, 0.9684, 0.1589, 0.9471, 0.119, 0.9425, 0.1218, 0.9635, 0.1612, 0.9465, 0.118, 0.9178, 0.08308, 0.9138, 0.08676, 0.9421, 0.1212, 0.9169, 0.0822, 0.882, 0.05355, 0.8788, 0.05794, 0.9132, 0.08623, 0.881, 0.05286, 0.8411, 0.03157, 0.8388, 0.03651, 0.8782, 0.05753, 0.84, 0.03109, 0.7968, 0.01798, 0.7955, 0.02328, 0.8381, 0.03622, 0.7956, 0.01774, 0.7506, 0.01331, 0.7504, 0.01877, 0.7947, 0.02314, 0.7494, 0.01331, 0.7044, 0.01774, 0.7053, 0.02314, 0.7496, 0.01877, 0.7032, 0.01798, 0.66, 0.03109, 0.6619, 0.03622, 0.7045, 0.02328, 0.6589, 0.03157, 0.619, 0.05286, 0.6218, 0.05753, 0.6612, 0.03651, 0.618, 0.05355, 0.5831, 0.0822, 0.5868, 0.08623, 0.6212, 0.05794, 0.5822, 0.08308, 0.5535, 0.118, 0.5579, 0.1212, 0.5862, 0.08676, 0.5529, 0.119, 0.5316, 0.1589, 0.5365, 0.1612, 0.5575, 0.1218, 0.5311, 0.16, 0.518, 0.2032, 0.5233, 0.2045, 0.5362, 0.1619, 0.5177, 0.2044, 0.5133, 0.2494, 0.5188, 0.2496, 0.5231, 0.2053, 0.5133, 0.2506, 0.5177, 0.2956, 0.5231, 0.2947, 0.5188, 0.2504, 0.518, 0.2968, 0.5311, 0.34, 0.5362, 0.3381, 0.5233, 0.2955, 0.5316, 0.3411, 0.5529, 0.381, 0.5575, 0.3782, 0.5365, 0.3388, 0.5535, 0.382, 0.5822, 0.4169, 0.5862, 0.4132, 0.5579, 0.3788, 0.5831, 0.4178, 0.618, 0.4465, 0.6212, 0.4421, 0.5868, 0.4138, 0.619, 0.4471, 0.6589, 0.4684, 0.6612, 0.4635, 0.6218, 0.4425, 0.66, 0.4689, 0.7032, 0.482, 0.7045, 0.4767, 0.6619, 0.4638, 0.0625, 0.5465, 0.0625, 0.5767, 0.03125, 0.5767, 0.03125, 0.5465, 0.7504, 0.4812, 0.7947, 0.4769, 0.7915, 0.4585, 0.75, 0.4626, 0.75, 0.4626, 0.7915, 0.4585, 0.8313, 0.4464, 0.8681, 0.4268, 0.9003, 0.4003, 0.9268, 0.3681, 0.9464, 0.3313, 0.9585, 0.2915, 0.9626, 0.25, 0.9585, 0.2085, 0.9464, 0.1687, 0.9268, 0.1319, 0.9003, 0.09969, 0.8681, 0.07325, 0.8313, 0.0536, 0.7915, 0.04151, 0.75, 0.03742, 0.7085, 0.04151, 0.6687, 0.0536, 0.6319, 0.07325, 0.5997, 0.09969, 0.5732, 0.1319, 0.5536, 0.1687, 0.5415, 0.2085, 0.5374, 0.25, 0.5415, 0.2915, 0.5536, 0.3313, 0.5732, 0.3681, 0.5997, 0.4003, 0.6319, 0.4268, 0.6687, 0.4464, 0.7085, 0.4585, 0.9375, 1.0, 0.9688, 1.0, 0.9688, 1.0, 0.9375, 1.0, 0.9062, 1.0, 0.9375, 1.0, 0.9375, 1.0, 0.9062, 1.0, 0.875, 1.0, 0.9062, 1.0, 0.9062, 1.0, 0.875, 1.0, 0.8438, 1.0, 0.875, 1.0, 0.875, 1.0, 0.8438, 1.0, 0.8125, 1.0, 0.8438, 1.0, 0.8438, 1.0, 0.8125, 1.0, 0.7812, 1.0, 0.8125, 1.0, 0.8125, 1.0, 0.7812, 1.0, 0.75, 1.0, 0.7812, 1.0, 0.7812, 1.0, 0.75, 1.0, 0.7188, 1.0, 0.75, 1.0, 0.75, 1.0, 0.7188, 1.0, 0.6875, 1.0, 0.7188, 1.0, 0.7188, 1.0, 0.6875, 1.0, 0.6562, 1.0, 0.6875, 1.0, 0.6875, 1.0, 0.6562, 1.0, 0.625, 1.0, 0.6562, 1.0, 0.6562, 1.0, 0.625, 1.0, 0.5938, 1.0, 0.625, 1.0, 0.625, 1.0, 0.5938, 1.0, 0.5625, 1.0, 0.5938, 1.0, 0.5938, 1.0, 0.5625, 1.0, 0.5312, 1.0, 0.5625, 1.0, 0.5625, 1.0, 0.5312, 1.0, 0.5, 1.0, 0.5312, 1.0, 0.5312, 1.0, 0.5, 1.0, 0.4688, 1.0, 0.5, 1.0, 0.5, 1.0, 0.4688, 1.0, 0.4375, 1.0, 0.4688, 1.0, 0.4688, 1.0, 0.4375, 1.0, 0.4062, 1.0, 0.4375, 1.0, 0.4375, 1.0, 0.4062, 1.0, 0.375, 1.0, 0.4062, 1.0, 0.4062, 1.0, 0.375, 1.0, 0.3438, 1.0, 0.375, 1.0, 0.375, 1.0, 0.3438, 1.0, 0.3125, 1.0, 0.3438, 1.0, 0.3438, 1.0, 0.3125, 1.0, 0.2812, 1.0, 0.3125, 1.0, 0.3125, 1.0, 0.2812, 1.0, 0.25, 1.0, 0.2812, 1.0, 0.2812, 1.0, 0.25, 1.0, 0.2188, 1.0, 0.25, 1.0, 0.25, 1.0, 0.2188, 1.0, 0.1875, 1.0, 0.2188, 1.0, 0.2188, 1.0, 0.1875, 1.0, 0.1562, 1.0, 0.1875, 1.0, 0.1875, 1.0, 0.1562, 1.0, 0.125, 1.0, 0.1562, 1.0, 0.1562, 1.0, 0.125, 1.0, 0.09375, 1.0, 0.125, 1.0, 0.125, 1.0, 0.09375, 1.0, 0.0625, 1.0, 0.09375, 1.0, 0.09375, 1.0, 0.0625, 1.0, 0.03125, 1.0, 0.0625, 1.0, 0.0625, 1.0, 0.03125, 1.0, 0.7506, 0.4867, 0.7956, 0.4823, 0.7947, 0.4769, 0.7504, 0.4812, 0.7053, 0.4769, 0.7496, 0.4812, 0.75, 0.4626, 0.7085, 0.4585, 0.7509, 0.4899, 0.7959, 0.4855, 0.7956, 0.4823, 0.7506, 0.4867, 0.7977, 0.4851, 0.841, 0.472, 0.84, 0.4689, 0.7968, 0.482, 0.8427, 0.4713, 0.8825, 0.45, 0.881, 0.4471, 0.8411, 0.4684, 0.884, 0.449, 0.919, 0.4203, 0.9169, 0.4178, 0.882, 0.4465, 0.9203, 0.419, 0.949, 0.384, 0.9465, 0.382, 0.9178, 0.4169, 0.95, 0.3825, 0.9713, 0.3427, 0.9684, 0.3411, 0.9471, 0.381, 0.972, 0.341, 0.9851, 0.2977, 0.982, 0.2968, 0.9689, 0.34, 0.9855, 0.2959, 0.9899, 0.2509, 0.9867, 0.2506, 0.9823, 0.2956, 0.9899, 0.2491, 0.9855, 0.2041, 0.9823, 0.2044, 0.9867, 0.2494, 0.9851, 0.2023, 0.972, 0.159, 0.9689, 0.16, 0.982, 0.2032, 0.9713, 0.1573, 0.95, 0.1175, 0.9471, 0.119, 0.9684, 0.1589, 0.949, 0.116, 0.9203, 0.08101, 0.9178, 0.08308, 0.9465, 0.118, 0.919, 0.07971, 0.884, 0.05103, 0.882, 0.05355, 0.9169, 0.0822, 0.8825, 0.05001, 0.8427, 0.0287, 0.8411, 0.03157, 0.881, 0.05286, 0.841, 0.028, 0.7977, 0.01488, 0.7968, 0.01798, 0.84, 0.03109, 0.7959, 0.01452, 0.7509, 0.01009, 0.7506, 0.01331, 0.7956, 0.01774, 0.7491, 0.01009, 0.7041, 0.01452, 0.7044, 0.01774, 0.7494, 0.01331, 0.7023, 0.01488, 0.659, 0.028, 0.66, 0.03109, 0.7032, 0.01798, 0.6573, 0.0287, 0.6175, 0.05001, 0.619, 0.05286, 0.6589, 0.03157, 0.616, 0.05103, 0.581, 0.07971, 0.5831, 0.0822, 0.618, 0.05355, 0.5797, 0.08101, 0.551, 0.116, 0.5535, 0.118, 0.5822, 0.08308, 0.55, 0.1175, 0.5287, 0.1573, 0.5316, 0.1589, 0.5529, 0.119, 0.528, 0.159, 0.5149, 0.2023, 0.518, 0.2032, 0.5311, 0.16, 0.5145, 0.2041, 0.5101, 0.2491, 0.5133, 0.2494, 0.5177, 0.2044, 0.5101, 0.2509, 0.5145, 0.2959, 0.5177, 0.2956, 0.5133, 0.2506, 0.5149, 0.2977, 0.528, 0.341, 0.5311, 0.34, 0.518, 0.2968, 0.5287, 0.3427, 0.55, 0.3825, 0.5529, 0.381, 0.5316, 0.3411, 0.551, 0.384, 0.5797, 0.419, 0.5822, 0.4169, 0.5535, 0.382, 0.581, 0.4203, 0.616, 0.449, 0.618, 0.4465, 0.5831, 0.4178, 0.6175, 0.45, 0.6573, 0.4713, 0.6589, 0.4684, 0.619, 0.4471, 0.659, 0.472, 0.7023, 0.4851, 0.7032, 0.482, 0.66, 0.4689, 0.7041, 0.4855, 0.7491, 0.4899, 0.7494, 0.4867, 0.7044, 0.4823, 0.7044, 0.4823, 0.7494, 0.4867, 0.7496, 0.4812, 0.7053, 0.4769, 0.09375, 0.5465, 0.09375, 0.5767, 0.0625, 0.5767, 0.0625, 0.5465, 0.125, 0.5465, 0.125, 0.5767, 0.09375, 0.5767, 0.09375, 0.5465, 0.1562, 0.5465, 0.1562, 0.5767, 0.125, 0.5767, 0.125, 0.5465, 0.1875, 0.5465, 0.1875, 0.5767, 0.1562, 0.5767, 0.1562, 0.5465, 0.2188, 0.5465, 0.2188, 0.5767, 0.1875, 0.5767, 0.1875, 0.5465, 0.25, 0.5465, 0.25, 0.5767, 0.2188, 0.5767, 0.2188, 0.5465, 0.2812, 0.5465, 0.2812, 0.5767, 0.25, 0.5767, 0.25, 0.5465, 0.3125, 0.5465, 0.3125, 0.5767, 0.2812, 0.5767, 0.2812, 0.5465, 0.3438, 0.5465, 0.3438, 0.5767, 0.3125, 0.5767, 0.3125, 0.5465, 0.375, 0.5465, 0.375, 0.5767, 0.3438, 0.5767, 0.3438, 0.5465, 0.4062, 0.5465, 0.4062, 0.5767, 0.375, 0.5767, 0.375, 0.5465, 0.4375, 0.5465, 0.4375, 0.5767, 0.4062, 0.5767, 0.4062, 0.5465, 0.4688, 0.5465, 0.4688, 0.5767, 0.4375, 0.5767, 0.4375, 0.5465, 0.5, 0.5465, 0.5, 0.5767, 0.4688, 0.5767, 0.4688, 0.5465, 0.5312, 0.5465, 0.5312, 0.5767, 0.5, 0.5767, 0.5, 0.5465, 0.5625, 0.5465, 0.5625, 0.5767, 0.5312, 0.5767, 0.5312, 0.5465, 0.5938, 0.5465, 0.5937, 0.5767, 0.5625, 0.5767, 0.5625, 0.5465, 0.625, 0.5465, 0.625, 0.5767, 0.5937, 0.5767, 0.5938, 0.5465, 0.6562, 0.5465, 0.6562, 0.5767, 0.625, 0.5767, 0.625, 0.5465, 0.6875, 0.5465, 0.6875, 0.5767, 0.6562, 0.5767, 0.6562, 0.5465, 0.7188, 0.5465, 0.7188, 0.5767, 0.6875, 0.5767, 0.6875, 0.5465, 0.75, 0.5465, 0.75, 0.5767, 0.7188, 0.5767, 0.7188, 0.5465, 0.7812, 0.5465, 0.7812, 0.5767, 0.75, 0.5767, 0.75, 0.5465, 0.8125, 0.5465, 0.8125, 0.5767, 0.7812, 0.5767, 0.7812, 0.5465, 0.8438, 0.5465, 0.8438, 0.5767, 0.8125, 0.5767, 0.8125, 0.5465, 0.875, 0.5465, 0.875, 0.5767, 0.8438, 0.5767, 0.8438, 0.5465, 0.9062, 0.5465, 0.9062, 0.5767, 0.875, 0.5767, 0.875, 0.5465, 0.9375, 0.5465, 0.9375, 0.5767, 0.9062, 0.5767, 0.9062, 0.5465, 0.9688, 0.5465, 0.9688, 0.5767, 0.9375, 0.5767, 0.9375, 0.5465, 0.03125, 0.5465, 0.03125, 0.5767, 0.0, 0.5767, 0.0, 0.5465, 1.0, 0.5465, 1.0, 0.5767, 0.9688, 0.5767, 0.9688, 0.5465, 0.4375, 1.0, 0.4688, 1.0, 0.4688, 1.0, 0.4375, 1.0, 0.125, 1.0, 0.1562, 1.0, 0.1562, 1.0, 0.125, 1.0, 0.8438, 1.0, 0.875, 1.0, 0.875, 1.0, 0.8438, 1.0, 0.4062, 1.0, 0.4375, 1.0, 0.4375, 1.0, 0.4062, 1.0, 0.8125, 1.0, 0.8438, 1.0, 0.8438, 1.0, 0.8125, 1.0, 0.9062, 1.0, 0.9375, 1.0, 0.9375, 1.0, 0.9062, 1.0, 0.375, 1.0, 0.4063, 1.0, 0.4062, 1.0, 0.375, 1.0, 0.7812, 1.0, 0.8125, 1.0, 0.8125, 1.0, 0.7812, 1.0, 0.3438, 1.0, 0.375, 1.0, 0.375, 1.0, 0.3438, 1.0, 0.75, 1.0, 0.7813, 1.0, 0.7812, 1.0, 0.75, 1.0, 0.3125, 1.0, 0.3438, 1.0, 0.3438, 1.0, 0.3125, 1.0, 0.7188, 1.0, 0.75, 1.0, 0.75, 1.0, 0.7188, 1.0, 0.2812, 1.0, 0.3125, 1.0, 0.3125, 1.0, 0.2812, 1.0, 0.6875, 1.0, 0.7188, 1.0, 0.7188, 1.0, 0.6875, 1.0, 0.25, 1.0, 0.2812, 1.0, 0.2812, 1.0, 0.25, 1.0, 0.6562, 1.0, 0.6875, 1.0, 0.6875, 1.0, 0.6562, 1.0, 0.2188, 1.0, 0.25, 1.0, 0.25, 1.0, 0.2188, 1.0, 0.625, 1.0, 0.6562, 1.0, 0.6562, 1.0, 0.625, 1.0, 0.1875, 1.0, 0.2188, 1.0, 0.2188, 1.0, 0.1875, 1.0, 0.5938, 1.0, 0.625, 1.0, 0.625, 1.0, 0.5938, 1.0, 0.1562, 1.0, 0.1875, 1.0, 0.1875, 1.0, 0.1562, 1.0, 0.5625, 1.0, 0.5938, 1.0, 0.5938, 1.0, 0.5625, 1.0, 0.125, 1.0, 0.1562, 1.0, 0.1562, 1.0, 0.125, 1.0, 0.5312, 1.0, 0.5625, 1.0, 0.5625, 1.0, 0.5312, 1.0, 0.9375, 1.0, 0.9688, 1.0, 0.9688, 1.0, 0.9375, 1.0, 0.09375, 1.0, 0.125, 1.0, 0.125, 1.0, 0.09375, 1.0, 0.5, 1.0, 0.5312, 1.0, 0.5312, 1.0, 0.5, 1.0, 0.0, 1.0, 0.03125, 1.0, 0.03125, 1.0, 0.0, 1.0, 0.0625, 1.0, 0.09375, 1.0, 0.09375, 1.0, 0.0625, 1.0, 0.4688, 1.0, 0.5, 1.0, 0.5, 1.0, 0.4688, 1.0, 0.875, 1.0, 0.9063, 1.0, 0.9062, 1.0, 0.875, 1.0, 0.03125, 1.0, 0.0625, 1.0, 0.0625, 1.0, 0.03125, 1.0, 0.875, 1.0, 0.9062, 1.0, 0.9062, 1.0, 0.875, 1.0, 0.5312, 1.0, 0.5625, 1.0, 0.5625, 1.0, 0.5312, 1.0, 0.9375, 1.0, 0.9688, 1.0, 0.9688, 1.0, 0.9375, 1.0, 0.09375, 1.0, 0.125, 1.0, 0.125, 1.0, 0.09375, 1.0, 0.5, 1.0, 0.5312, 1.0, 0.5312, 1.0, 0.5, 1.0, 1.0, 0.5767, 1.0, 0.9932, 0.9687, 0.9932, 0.9688, 0.5767, 0.0625, 1.0, 0.09375, 1.0, 0.09375, 1.0, 0.0625, 1.0, 0.4688, 1.0, 0.5, 1.0, 0.5, 1.0, 0.4688, 1.0, 0.9062, 1.0, 0.9375, 1.0, 0.9375, 1.0, 0.9062, 1.0, 0.03125, 1.0, 0.0625, 1.0, 0.0625, 1.0, 0.03125, 1.0, 0.4375, 1.0, 0.4688, 1.0, 0.4688, 1.0, 0.4375, 1.0, 0.8438, 1.0, 0.875, 1.0, 0.875, 1.0, 0.8438, 1.0, 0.4062, 1.0, 0.4375, 1.0, 0.4375, 1.0, 0.4062, 1.0, 0.8125, 1.0, 0.8438, 1.0, 0.8438, 1.0, 0.8125, 1.0, 0.875, 1.0, 0.9062, 1.0, 0.9063, 1.0, 0.875, 1.0, 0.375, 1.0, 0.4062, 1.0, 0.4062, 1.0, 0.375, 1.0, 0.7812, 1.0, 0.8125, 1.0, 0.8125, 1.0, 0.7812, 1.0, 0.3438, 1.0, 0.375, 1.0, 0.375, 1.0, 0.3438, 1.0, 0.75, 1.0, 0.7812, 1.0, 0.7812, 1.0, 0.75, 1.0, 0.3125, 1.0, 0.3438, 1.0, 0.3438, 1.0, 0.3125, 1.0, 0.7188, 1.0, 0.75, 1.0, 0.75, 1.0, 0.7188, 1.0, 0.2812, 1.0, 0.3125, 1.0, 0.3125, 1.0, 0.2812, 1.0, 0.6875, 1.0, 0.7188, 1.0, 0.7188, 1.0, 0.6875, 1.0, 0.25, 1.0, 0.2812, 1.0, 0.2812, 1.0, 0.25, 1.0, 0.6562, 1.0, 0.6875, 1.0, 0.6875, 1.0, 0.6562, 1.0, 0.2188, 1.0, 0.25, 1.0, 0.25, 1.0, 0.2188, 1.0, 0.625, 1.0, 0.6562, 1.0, 0.6562, 1.0, 0.625, 1.0, 0.1875, 1.0, 0.2188, 1.0, 0.2188, 1.0, 0.1875, 1.0, 0.5938, 1.0, 0.625, 1.0, 0.625, 1.0, 0.5938, 1.0, 0.1562, 1.0, 0.1875, 1.0, 0.1875, 1.0, 0.1562, 1.0, 0.5625, 1.0, 0.5938, 1.0, 0.5938, 1.0, 0.5625, 1.0, 0.7383, 1.0, 0.7676, 1.0, 0.7527, 1.0, 0.7256, 1.0, 0.03125, 1.0, 0.0625, 1.0, 0.0625, 1.0, 0.03125, 1.0, 0.4375, 1.0, 0.4688, 1.0, 0.4688, 1.0, 0.4375, 1.0, 0.8438, 1.0, 0.875, 1.0, 0.875, 1.0, 0.8438, 1.0, 0.4062, 1.0, 0.4375, 1.0, 0.4375, 1.0, 0.4062, 1.0, 0.8125, 1.0, 0.8438, 1.0, 0.8438, 1.0, 0.8125, 1.0, 0.9062, 1.0, 0.9375, 1.0, 0.9375, 1.0, 0.9062, 1.0, 0.375, 1.0, 0.4063, 1.0, 0.4063, 1.0, 0.375, 1.0, 0.7812, 1.0, 0.8125, 1.0, 0.8125, 1.0, 0.7812, 1.0, 0.3438, 1.0, 0.375, 1.0, 0.375, 1.0, 0.3438, 1.0, 0.75, 1.0, 0.7812, 1.0, 0.7813, 1.0, 0.75, 1.0, 0.3125, 1.0, 0.3438, 1.0, 0.3438, 1.0, 0.3125, 1.0, 0.7188, 1.0, 0.75, 1.0, 0.75, 1.0, 0.7188, 1.0, 0.2812, 1.0, 0.3125, 1.0, 0.3125, 1.0, 0.2812, 1.0, 0.6875, 1.0, 0.7188, 1.0, 0.7188, 1.0, 0.6875, 1.0, 0.25, 1.0, 0.2812, 1.0, 0.2812, 1.0, 0.25, 1.0, 0.6562, 1.0, 0.6875, 1.0, 0.6875, 1.0, 0.6562, 1.0, 0.2188, 1.0, 0.25, 1.0, 0.25, 1.0, 0.2188, 1.0, 0.625, 1.0, 0.6562, 1.0, 0.6562, 1.0, 0.625, 1.0, 0.1875, 1.0, 0.2188, 1.0, 0.2188, 1.0, 0.1875, 1.0, 0.5938, 1.0, 0.625, 1.0, 0.625, 1.0, 0.5938, 1.0, 0.1562, 1.0, 0.1875, 1.0, 0.1875, 1.0, 0.1562, 1.0, 0.5625, 1.0, 0.5938, 1.0, 0.5938, 1.0, 0.5625, 1.0, 0.125, 1.0, 0.1562, 1.0, 0.1562, 1.0, 0.125, 1.0, 0.5312, 1.0, 0.5625, 1.0, 0.5625, 1.0, 0.5312, 1.0, 0.0, 1.0, 0.03125, 1.0, 0.03125, 1.0, 0.0, 1.0, 0.09375, 1.0, 0.125, 1.0, 0.125, 1.0, 0.09375, 1.0, 0.5, 1.0, 0.5312, 1.0, 0.5312, 1.0, 0.5, 1.0, 0.0, 1.0, 0.03125, 1.0, 0.03125, 1.0, 0.0, 1.0, 0.0625, 1.0, 0.09375, 1.0, 0.09375, 1.0, 0.0625, 1.0, 0.4688, 1.0, 0.5, 1.0, 0.5, 1.0, 0.4688, 1.0, 0.9688, 1.0, 1.0, 1.0, 1.0, 1.0, 0.9688, 1.0, 0.3194, 1.0, 0.3493, 1.0, 0.3553, 1.0, 0.3268, 1.0, 0.7089, 1.0, 0.7383, 1.0, 0.7256, 1.0, 0.6981, 1.0, 0.2896, 1.0, 0.3194, 1.0, 0.3268, 1.0, 0.2986, 1.0, 0.6792, 1.0, 0.7089, 1.0, 0.6981, 1.0, 0.6701, 1.0, 0.2599, 1.0, 0.2896, 1.0, 0.2986, 1.0, 0.2707, 1.0, 0.6494, 1.0, 0.6792, 1.0, 0.6701, 1.0, 0.6419, 1.0, 0.2304, 1.0, 0.2599, 1.0, 0.2707, 1.0, 0.2431, 1.0, 0.6195, 1.0, 0.6494, 1.0, 0.6419, 1.0, 0.6135, 1.0, 0.2012, 1.0, 0.2304, 1.0, 0.2431, 1.0, 0.2161, 1.0, 0.5895, 1.0, 0.6195, 1.0, 0.6135, 1.0, 0.5849, 1.0, 0.1723, 1.0, 0.2012, 1.0, 0.2161, 1.0, 0.1898, 1.0, 0.5595, 1.0, 0.5895, 1.0, 0.5849, 1.0, 0.5563, 1.0, 0.1441, 1.0, 0.1723, 1.0, 0.1898, 1.0, 0.1649, 1.0, 0.5295, 1.0, 0.5595, 1.0, 0.5563, 1.0, 0.5275, 1.0, 0.1169, 1.0, 0.1441, 1.0, 0.1649, 1.0, 0.1422, 1.0, 0.4994, 1.0, 0.5295, 1.0, 0.5275, 1.0, 0.4988, 1.0, 0.8439, 1.0, 0.8429, 1.0, 0.8438, 1.0, 0.844, 1.0, 0.09232, 1.0, 0.1169, 1.0, 0.1422, 1.0, 0.1249, 1.0, 0.4693, 1.0, 0.4994, 1.0, 0.4988, 1.0, 0.47, 1.0, 0.8764, 1.0, 0.8923, 1.0, 0.8429, 1.0, 0.8439, 1.0, 0.07648, 1.0, 0.09232, 1.0, 0.1249, 1.0, 0.1259, 1.0, 0.4393, 1.0, 0.4693, 1.0, 0.47, 1.0, 0.4412, 1.0, 0.8247, 1.0, 0.8518, 1.0, 0.8265, 1.0, 0.8039, 1.0, 0.7098, 1.0, 0.259, 1.0, 0.1259, 1.0, 0.1249, 1.0, 0.1422, 1.0, 0.1649, 1.0, 0.1898, 1.0, 0.2161, 1.0, 0.2431, 1.0, 0.2707, 1.0, 0.2986, 1.0, 0.3268, 1.0, 0.3553, 1.0, 0.3838, 1.0, 0.4125, 1.0, 0.4412, 1.0, 0.47, 1.0, 0.4988, 1.0, 0.5275, 1.0, 0.5563, 1.0, 0.5849, 1.0, 0.6135, 1.0, 0.6419, 1.0, 0.6701, 1.0, 0.6981, 1.0, 0.7256, 1.0, 0.7527, 1.0, 0.7789, 1.0, 0.8039, 1.0, 0.8265, 1.0, 0.8439, 1.0, 0.8429, 1.0, 0.4092, 1.0, 0.4393, 1.0, 0.4412, 1.0, 0.4125, 1.0, 0.7964, 1.0, 0.8247, 1.0, 0.8039, 1.0, 0.7789, 1.0, 0.3792, 1.0, 0.4092, 1.0, 0.4125, 1.0, 0.3838, 1.0, 0.7676, 1.0, 0.7964, 1.0, 0.7789, 1.0, 0.7527, 1.0, 0.8518, 1.0, 0.8764, 1.0, 0.8439, 1.0, 0.8265, 1.0, 0.3493, 1.0, 0.3792, 1.0, 0.3838, 1.0, 0.3553, 1.0, 0.9688, 1.0, 1.0, 1.0, 1.0, 1.0, 0.9688, 1.0, 0.9375, 1.0, 0.9688, 1.0, 0.9688, 1.0, 0.9375, 1.0, 0.9062, 1.0, 0.9375, 1.0, 0.9375, 1.0, 0.9062, 1.0, 0.875, 1.0, 0.9062, 1.0, 0.9062, 1.0, 0.875, 1.0, 0.8438, 1.0, 0.875, 1.0, 0.875, 1.0, 0.8438, 1.0, 0.8125, 1.0, 0.8438, 1.0, 0.8438, 1.0, 0.8125, 1.0, 0.7812, 1.0, 0.8125, 1.0, 0.8125, 1.0, 0.7812, 1.0, 0.75, 1.0, 0.7812, 1.0, 0.7812, 1.0, 0.75, 1.0, 0.7188, 1.0, 0.75, 1.0, 0.75, 1.0, 0.7188, 1.0, 0.6875, 1.0, 0.7188, 1.0, 0.7188, 1.0, 0.6875, 1.0, 0.6562, 1.0, 0.6875, 1.0, 0.6875, 1.0, 0.6562, 1.0, 0.625, 1.0, 0.6562, 1.0, 0.6562, 1.0, 0.625, 1.0, 0.5938, 1.0, 0.625, 1.0, 0.625, 1.0, 0.5938, 1.0, 0.5625, 1.0, 0.5938, 1.0, 0.5938, 1.0, 0.5625, 1.0, 0.5312, 1.0, 0.5625, 1.0, 0.5625, 1.0, 0.5312, 1.0, 0.5, 1.0, 0.5312, 1.0, 0.5312, 1.0, 0.5, 1.0, 0.4688, 1.0, 0.5, 1.0, 0.5, 1.0, 0.4688, 1.0, 0.4375, 1.0, 0.4688, 1.0, 0.4688, 1.0, 0.4375, 1.0, 0.4062, 1.0, 0.4375, 1.0, 0.4375, 1.0, 0.4062, 1.0, 0.375, 1.0, 0.4062, 1.0, 0.4062, 1.0, 0.375, 1.0, 0.3438, 1.0, 0.375, 1.0, 0.375, 1.0, 0.3438, 1.0, 0.3125, 1.0, 0.3438, 1.0, 0.3438, 1.0, 0.3125, 1.0, 0.2812, 1.0, 0.3125, 1.0, 0.3125, 1.0, 0.2812, 1.0, 0.25, 1.0, 0.2812, 1.0, 0.2812, 1.0, 0.25, 1.0, 0.2188, 1.0, 0.25, 1.0, 0.25, 1.0, 0.2188, 1.0, 0.1875, 1.0, 0.2188, 1.0, 0.2188, 1.0, 0.1875, 1.0, 0.1562, 1.0, 0.1875, 1.0, 0.1875, 1.0, 0.1562, 1.0, 0.125, 1.0, 0.1562, 1.0, 0.1562, 1.0, 0.125, 1.0, 0.09375, 1.0, 0.125, 1.0, 0.125, 1.0, 0.09375, 1.0, 0.0625, 1.0, 0.09375, 1.0, 0.09375, 1.0, 0.0625, 1.0, 0.03125, 1.0, 0.0625, 1.0, 0.0625, 1.0, 0.03125, 1.0, 0.0, 1.0, 0.03125, 1.0, 0.03125, 1.0, 0.0, 1.0, 0.9688, 1.0, 1.0, 1.0, 1.0, 1.0, 0.9688, 1.0, 0.9688, 0.5767, 0.9688, 0.9932, 0.9375, 0.9932, 0.9375, 0.5767, 0.9688, 1.0, 1.0, 1.0, 1.0, 1.0, 0.9688, 1.0, 0.9375, 0.5767, 0.9375, 0.9932, 0.9062, 0.9932, 0.9062, 0.5767, 0.9062, 0.5767, 0.9062, 0.9932, 0.875, 0.9932, 0.875, 0.5767, 0.875, 0.5767, 0.875, 0.9932, 0.8438, 0.9932, 0.8438, 0.5767, 0.8438, 0.5767, 0.8438, 0.9932, 0.8125, 0.9932, 0.8125, 0.5767, 0.8125, 0.5767, 0.8125, 0.9932, 0.7812, 0.9932, 0.7812, 0.5767, 0.7812, 0.5767, 0.7812, 0.9932, 0.75, 0.9932, 0.75, 0.5767, 0.75, 0.5767, 0.75, 0.9932, 0.7188, 0.9932, 0.7188, 0.5767, 0.7188, 0.5767, 0.7188, 0.9932, 0.6875, 0.9932, 0.6875, 0.5767, 0.6875, 0.5767, 0.6875, 0.9932, 0.6562, 0.9932, 0.6562, 0.5767, 0.6562, 0.5767, 0.6562, 0.9932, 0.625, 0.9932, 0.625, 0.5767, 0.625, 0.5767, 0.625, 0.9932, 0.5938, 0.9932, 0.5937, 0.5767, 0.5937, 0.5767, 0.5938, 0.9932, 0.5625, 0.9931, 0.5625, 0.5767, 0.5625, 0.5767, 0.5625, 0.9931, 0.5312, 0.9931, 0.5312, 0.5767, 0.5312, 0.5767, 0.5312, 0.9931, 0.5, 0.9931, 0.5, 0.5767, 0.5, 0.5767, 0.5, 0.9931, 0.4688, 0.9931, 0.4688, 0.5767, 0.4688, 0.5767, 0.4688, 0.9931, 0.4375, 0.9931, 0.4375, 0.5767, 0.4375, 0.5767, 0.4375, 0.9932, 0.4062, 0.9932, 0.4062, 0.5767, 0.4062, 0.5767, 0.4062, 0.9932, 0.375, 0.9932, 0.375, 0.5767, 0.375, 0.5767, 0.375, 0.9932, 0.3438, 0.9932, 0.3438, 0.5767, 0.3438, 0.5767, 0.3438, 0.9932, 0.3125, 0.9932, 0.3125, 0.5767, 0.3125, 0.5767, 0.3125, 0.9932, 0.2812, 0.9932, 0.2812, 0.5767, 0.2812, 0.5767, 0.2812, 0.9932, 0.25, 0.9932, 0.25, 0.5767, 0.25, 0.5767, 0.25, 0.9932, 0.2188, 0.9932, 0.2188, 0.5767, 0.2188, 0.5767, 0.2188, 0.9932, 0.1875, 0.9932, 0.1875, 0.5767, 0.1875, 0.5767, 0.1875, 0.9932, 0.1562, 0.9932, 0.1562, 0.5767, 0.1562, 0.5767, 0.1562, 0.9932, 0.125, 0.9932, 0.125, 0.5767, 0.125, 0.5767, 0.125, 0.9932, 0.09375, 0.9932, 0.09375, 0.5767, 0.09375, 0.5767, 0.09375, 0.9932, 0.0625, 0.9932, 0.0625, 0.5767, 0.0625, 0.5767, 0.0625, 0.9932, 0.03125, 0.9932, 0.03125, 0.5767, 0.03125, 0.5767, 0.03125, 0.9932, 0.0, 0.9932, 0.0, 0.5767, 0.9688, 1.0, 1.0, 1.0, 1.0, 1.0, 0.9688, 1.0, 0.9688, 1.0, 1.0, 1.0, 1.0, 1.0, 0.9688, 1.0, 0.9375, 1.0, 0.9688, 1.0, 0.9688, 1.0, 0.9375, 1.0, 0.9062, 1.0, 0.9375, 1.0, 0.9375, 1.0, 0.9062, 1.0, 0.875, 1.0, 0.9062, 1.0, 0.9062, 1.0, 0.875, 1.0, 0.8438, 1.0, 0.875, 1.0, 0.875, 1.0, 0.8438, 1.0, 0.8125, 1.0, 0.8438, 1.0, 0.8438, 1.0, 0.8125, 1.0, 0.7812, 1.0, 0.8125, 1.0, 0.8125, 1.0, 0.7812, 1.0, 0.75, 1.0, 0.7812, 1.0, 0.7812, 1.0, 0.75, 1.0, 0.7188, 1.0, 0.75, 1.0, 0.75, 1.0, 0.7188, 1.0, 0.6875, 1.0, 0.7188, 1.0, 0.7188, 1.0, 0.6875, 1.0, 0.6562, 1.0, 0.6875, 1.0, 0.6875, 1.0, 0.6562, 1.0, 0.625, 1.0, 0.6562, 1.0, 0.6562, 1.0, 0.625, 1.0, 0.5938, 1.0, 0.625, 1.0, 0.625, 1.0, 0.5938, 1.0, 0.5625, 1.0, 0.5938, 1.0, 0.5938, 1.0, 0.5625, 1.0, 0.5312, 1.0, 0.5625, 1.0, 0.5625, 1.0, 0.5312, 1.0, 0.5, 1.0, 0.5312, 1.0, 0.5312, 1.0, 0.5, 1.0, 0.4688, 1.0, 0.5, 1.0, 0.5, 1.0, 0.4688, 1.0, 0.4375, 1.0, 0.4688, 1.0, 0.4688, 1.0, 0.4375, 1.0, 0.4062, 1.0, 0.4375, 1.0, 0.4375, 1.0, 0.4062, 1.0, 0.375, 1.0, 0.4062, 1.0, 0.4063, 1.0, 0.375, 1.0, 0.3438, 1.0, 0.375, 1.0, 0.375, 1.0, 0.3438, 1.0, 0.3125, 1.0, 0.3438, 1.0, 0.3438, 1.0, 0.3125, 1.0, 0.2812, 1.0, 0.3125, 1.0, 0.3125, 1.0, 0.2812, 1.0, 0.25, 1.0, 0.2812, 1.0, 0.2812, 1.0, 0.25, 1.0, 0.2188, 1.0, 0.25, 1.0, 0.25, 1.0, 0.2188, 1.0, 0.1875, 1.0, 0.2188, 1.0, 0.2188, 1.0, 0.1875, 1.0, 0.1562, 1.0, 0.1875, 1.0, 0.1875, 1.0, 0.1562, 1.0, 0.125, 1.0, 0.1562, 1.0, 0.1562, 1.0, 0.125, 1.0, 0.09375, 1.0, 0.125, 1.0, 0.125, 1.0, 0.09375, 1.0, 0.0625, 1.0, 0.09375, 1.0, 0.09375, 1.0, 0.0625, 1.0, 0.03125, 1.0, 0.0625, 1.0, 0.0625, 1.0, 0.03125, 1.0, 0.0, 1.0, 0.03125, 1.0, 0.03125, 1.0, 0.0, 1.0, 0.9375, 1.0, 0.9688, 1.0, 0.9688, 1.0, 0.9375, 1.0, 0.9687, 0.9932, 1.0, 0.9932, 1.0, 1.0, 0.9688, 1.0, 0.9375, 0.9932, 0.9688, 0.9932, 0.9688, 1.0, 0.9375, 1.0, 0.9062, 0.9932, 0.9375, 0.9932, 0.9375, 1.0, 0.9062, 1.0, 0.875, 0.9932, 0.9062, 0.9932, 0.9062, 1.0, 0.875, 1.0, 0.8438, 0.9932, 0.875, 0.9932, 0.875, 1.0, 0.8438, 1.0, 0.8125, 0.9932, 0.8438, 0.9932, 0.8438, 1.0, 0.8125, 1.0, 0.7812, 0.9932, 0.8125, 0.9932, 0.8125, 1.0, 0.7812, 1.0, 0.75, 0.9932, 0.7812, 0.9932, 0.7812, 1.0, 0.75, 1.0, 0.7188, 0.9932, 0.75, 0.9932, 0.75, 1.0, 0.7188, 1.0, 0.6875, 0.9932, 0.7188, 0.9932, 0.7188, 1.0, 0.6875, 1.0, 0.6562, 0.9932, 0.6875, 0.9932, 0.6875, 1.0, 0.6562, 1.0, 0.625, 0.9932, 0.6562, 0.9932, 0.6562, 1.0, 0.625, 1.0, 0.5938, 0.9932, 0.625, 0.9932, 0.625, 1.0, 0.5938, 1.0, 0.5625, 0.9931, 0.5938, 0.9932, 0.5938, 1.0, 0.5625, 1.0, 0.5312, 0.9931, 0.5625, 0.9931, 0.5625, 1.0, 0.5312, 1.0, 0.5, 0.9931, 0.5312, 0.9931, 0.5312, 1.0, 0.5, 1.0, 0.4688, 0.9931, 0.5, 0.9931, 0.5, 1.0, 0.4688, 1.0, 0.4375, 0.9931, 0.4688, 0.9931, 0.4688, 1.0, 0.4375, 1.0, 0.4062, 0.9932, 0.4375, 0.9932, 0.4375, 1.0, 0.4062, 1.0, 0.375, 0.9932, 0.4062, 0.9932, 0.4062, 1.0, 0.375, 1.0, 0.3438, 0.9932, 0.375, 0.9932, 0.375, 1.0, 0.3438, 1.0, 0.3125, 0.9932, 0.3438, 0.9932, 0.3438, 1.0, 0.3125, 1.0, 0.2812, 0.9932, 0.3125, 0.9932, 0.3125, 1.0, 0.2812, 1.0, 0.25, 0.9932, 0.2812, 0.9932, 0.2812, 1.0, 0.25, 1.0, 0.2188, 0.9932, 0.25, 0.9932, 0.25, 1.0, 0.2188, 1.0, 0.1875, 0.9932, 0.2188, 0.9932, 0.2188, 1.0, 0.1875, 1.0, 0.1562, 0.9932, 0.1875, 0.9932, 0.1875, 1.0, 0.1562, 1.0, 0.125, 0.9932, 0.1562, 0.9932, 0.1562, 1.0, 0.125, 1.0, 0.09375, 0.9932, 0.125, 0.9932, 0.125, 1.0, 0.09375, 1.0, 0.0625, 0.9932, 0.09375, 0.9932, 0.09375, 1.0, 0.0625, 1.0, 0.03125, 0.9932, 0.0625, 0.9932, 0.0625, 1.0, 0.03125, 1.0, 0.0, 0.9932, 0.03125, 0.9932, 0.03125, 1.0, 0.0, 1.0, 0.9688, 1.0, 1.0, 1.0, 1.0, 1.0, 0.9688, 1.0, 0.9375, 1.0, 0.9688, 1.0, 0.9688, 1.0, 0.9375, 1.0, 0.8209, 1.0, 0.1479, 1.0, 0.259, 1.0, 0.7098, 1.0, 0.9062, 1.0, 0.9375, 1.0, 0.9375, 1.0, 0.9062, 1.0, 0.875, 1.0, 0.9062, 1.0, 0.9062, 1.0, 0.875, 1.0, 0.8438, 1.0, 0.875, 1.0, 0.875, 1.0, 0.8438, 1.0, 0.8125, 1.0, 0.8438, 1.0, 0.8438, 1.0, 0.8125, 1.0, 0.7812, 1.0, 0.8125, 1.0, 0.8125, 1.0, 0.7812, 1.0, 0.75, 1.0, 0.7812, 1.0, 0.7812, 1.0, 0.75, 1.0, 0.7188, 1.0, 0.75, 1.0, 0.75, 1.0, 0.7188, 1.0, 0.6875, 1.0, 0.7188, 1.0, 0.7188, 1.0, 0.6875, 1.0, 0.6562, 1.0, 0.6875, 1.0, 0.6875, 1.0, 0.6562, 1.0, 0.625, 1.0, 0.6562, 1.0, 0.6562, 1.0, 0.625, 1.0, 0.5938, 1.0, 0.625, 1.0, 0.625, 1.0, 0.5938, 1.0, 0.5625, 1.0, 0.5938, 1.0, 0.5938, 1.0, 0.5625, 1.0, 0.5312, 1.0, 0.5625, 1.0, 0.5625, 1.0, 0.5312, 1.0, 0.5, 1.0, 0.5312, 1.0, 0.5312, 1.0, 0.5, 1.0, 0.4688, 1.0, 0.5, 1.0, 0.5, 1.0, 0.4688, 1.0, 0.4375, 1.0, 0.4688, 1.0, 0.4688, 1.0, 0.4375, 1.0, 0.4062, 1.0, 0.4375, 1.0, 0.4375, 1.0, 0.4062, 1.0, 0.375, 1.0, 0.4062, 1.0, 0.4062, 1.0, 0.375, 1.0, 0.3438, 1.0, 0.375, 1.0, 0.375, 1.0, 0.3438, 1.0, 0.3125, 1.0, 0.3438, 1.0, 0.3438, 1.0, 0.3125, 1.0, 0.2812, 1.0, 0.3125, 1.0, 0.3125, 1.0, 0.2812, 1.0, 0.25, 1.0, 0.2812, 1.0, 0.2812, 1.0, 0.25, 1.0, 0.2188, 1.0, 0.25, 1.0, 0.25, 1.0, 0.2188, 1.0, 0.1875, 1.0, 0.2188, 1.0, 0.2188, 1.0, 0.1875, 1.0, 0.1562, 1.0, 0.1875, 1.0, 0.1875, 1.0, 0.1562, 1.0, 0.125, 1.0, 0.1562, 1.0, 0.1562, 1.0, 0.125, 1.0, 0.09375, 1.0, 0.125, 1.0, 0.125, 1.0, 0.09375, 1.0, 0.0625, 1.0, 0.09375, 1.0, 0.09375, 1.0, 0.0625, 1.0, 0.03125, 1.0, 0.0625, 1.0, 0.0625, 1.0, 0.03125, 1.0, 0.0, 1.0, 0.03125, 1.0, 0.03125, 1.0, 0.0, 1.0, 0.1238, 1.0, 0.07648, 1.0, 0.1259, 1.0, 0.259, 1.0, 0.9688, 1.0, 1.0, 1.0, 0.9998, 1.0, 0.9689, 1.0, 0.9375, 1.0, 0.9688, 1.0, 0.8449, 1.0, 0.8923, 1.0, 0.9062, 1.0, 0.9375, 1.0, 0.8923, 1.0, 0.8764, 1.0, 0.875, 1.0, 0.9062, 1.0, 0.8764, 1.0, 0.8518, 1.0, 0.8438, 1.0, 0.875, 1.0, 0.8518, 1.0, 0.8247, 1.0, 0.8125, 1.0, 0.8438, 1.0, 0.8247, 1.0, 0.7964, 1.0, 0.7812, 1.0, 0.8125, 1.0, 0.7964, 1.0, 0.7676, 1.0, 0.75, 1.0, 0.7812, 1.0, 0.7676, 1.0, 0.7383, 1.0, 0.7188, 1.0, 0.75, 1.0, 0.7383, 1.0, 0.7089, 1.0, 0.6875, 1.0, 0.7188, 1.0, 0.7089, 1.0, 0.6792, 1.0, 0.6562, 1.0, 0.6875, 1.0, 0.6792, 1.0, 0.6494, 1.0, 0.625, 1.0, 0.6562, 1.0, 0.6494, 1.0, 0.6195, 1.0, 0.5938, 1.0, 0.625, 1.0, 0.6195, 1.0, 0.5895, 1.0, 0.5625, 1.0, 0.5938, 1.0, 0.5895, 1.0, 0.5595, 1.0, 0.5312, 1.0, 0.5625, 1.0, 0.5595, 1.0, 0.5295, 1.0, 0.5, 1.0, 0.5312, 1.0, 0.5295, 1.0, 0.4994, 1.0, 0.4688, 1.0, 0.5, 1.0, 0.4994, 1.0, 0.4693, 1.0, 0.4375, 1.0, 0.4688, 1.0, 0.4693, 1.0, 0.4393, 1.0, 0.4062, 1.0, 0.4375, 1.0, 0.4393, 1.0, 0.4092, 1.0, 0.375, 1.0, 0.4062, 1.0, 0.4092, 1.0, 0.3792, 1.0, 0.3438, 1.0, 0.375, 1.0, 0.3792, 1.0, 0.3493, 1.0, 0.3125, 1.0, 0.3438, 1.0, 0.3493, 1.0, 0.3194, 1.0, 0.2812, 1.0, 0.3125, 1.0, 0.3194, 1.0, 0.2896, 1.0, 0.25, 1.0, 0.2812, 1.0, 0.2896, 1.0, 0.2599, 1.0, 0.2188, 1.0, 0.25, 1.0, 0.2599, 1.0, 0.2304, 1.0, 0.1875, 1.0, 0.2188, 1.0, 0.2304, 1.0, 0.2012, 1.0, 0.1562, 1.0, 0.1875, 1.0, 0.2012, 1.0, 0.1723, 1.0, 0.125, 1.0, 0.1562, 1.0, 0.1723, 1.0, 0.1441, 1.0, 0.09375, 1.0, 0.125, 1.0, 0.1441, 1.0, 0.1169, 1.0, 0.0625, 1.0, 0.09375, 1.0, 0.1169, 1.0, 0.09232, 1.0, 0.03125, 1.0, 0.0625, 1.0, 0.09232, 1.0, 0.07648, 1.0, 0.0, 1.0, 0.03125, 1.0, 0.07648, 1.0, 0.1238, 1.0, 0.8923, 1.0, 0.8449, 1.0, 0.7098, 1.0, 0.8429, 1.0, 0.3838, 1.0, 0.4125, 1.0, 0.4125, 1.0, 0.3838, 1.0, 0.1247, 1.0, 0.1422, 1.0, 0.1422, 1.0, 0.1249, 1.0, 0.1249, 1.0, 0.1422, 1.0, 0.1422, 1.0, 0.1247, 1.0, 0.4988, 1.0, 0.5275, 1.0, 0.5275, 1.0, 0.4988, 1.0, 0.47, 1.0, 0.4988, 1.0, 0.4988, 1.0, 0.47, 1.0, 0.7256, 1.0, 0.7527, 1.0, 0.7527, 1.0, 0.7256, 1.0, 0.2986, 1.0, 0.3268, 1.0, 0.3268, 1.0, 0.2986, 1.0, 0.5849, 1.0, 0.6135, 1.0, 0.6135, 1.0, 0.5849, 1.0, 0.47, 1.0, 0.4988, 1.0, 0.4988, 1.0, 0.47, 1.0, 0.4125, 1.0, 0.4412, 1.0, 0.4412, 1.0, 0.4125, 1.0, 0.6981, 1.0, 0.7256, 1.0, 0.7256, 1.0, 0.6981, 1.0, 0.8265, 1.0, 0.8439, 1.0, 0.844, 1.0, 0.8266, 1.0, 0.1898, 1.0, 0.2161, 1.0, 0.2161, 1.0, 0.1898, 1.0, 0.1259, 1.0, 0.1249, 1.0, 0.1247, 1.0, 0.1249, 1.0, 0.2565, 1.0, 0.1248, 1.0, 0.1259, 1.0, 0.259, 1.0, 0.8439, 1.0, 0.7123, 1.0, 0.7098, 1.0, 0.8429, 1.0, 0.3268, 1.0, 0.3553, 1.0, 0.3553, 1.0, 0.3268, 1.0, 0.1898, 1.0, 0.2161, 1.0, 0.2161, 1.0, 0.1898, 1.0, 0.1422, 1.0, 0.1648, 1.0, 0.1649, 1.0, 0.1422, 1.0, 0.4412, 1.0, 0.47, 1.0, 0.47, 1.0, 0.4412, 1.0, 0.5563, 1.0, 0.5849, 1.0, 0.5849, 1.0, 0.5563, 1.0, 0.2707, 1.0, 0.2986, 1.0, 0.2986, 1.0, 0.2707, 1.0, 0.5275, 1.0, 0.5563, 1.0, 0.5563, 1.0, 0.5275, 1.0, 0.6419, 1.0, 0.6701, 1.0, 0.6701, 1.0, 0.6419, 1.0, 0.7098, 1.0, 0.259, 1.0, 0.2568, 1.0, 0.712, 1.0, 0.6701, 1.0, 0.6981, 1.0, 0.6981, 1.0, 0.6701, 1.0, 0.3838, 1.0, 0.4125, 1.0, 0.4125, 1.0, 0.3838, 1.0, 0.1649, 1.0, 0.1898, 1.0, 0.1898, 1.0, 0.1648, 1.0, 0.7789, 1.0, 0.8039, 1.0, 0.8039, 1.0, 0.7789, 1.0, 0.3553, 1.0, 0.3838, 1.0, 0.3838, 1.0, 0.3553, 1.0, 0.2431, 1.0, 0.2707, 1.0, 0.2707, 1.0, 0.2431, 1.0, 0.2707, 1.0, 0.2986, 1.0, 0.2986, 1.0, 0.2707, 1.0, 0.4988, 1.0, 0.5275, 1.0, 0.5275, 1.0, 0.4988, 1.0, 0.7789, 1.0, 0.8039, 1.0, 0.8039, 1.0, 0.7789, 1.0, 0.1648, 1.0, 0.1898, 1.0, 0.1898, 1.0, 0.1649, 1.0, 0.844, 1.0, 0.8439, 1.0, 0.8429, 1.0, 0.8439, 1.0, 0.6701, 1.0, 0.6981, 1.0, 0.6981, 1.0, 0.6701, 1.0, 0.7123, 1.0, 0.2565, 1.0, 0.259, 1.0, 0.7098, 1.0, 0.2431, 1.0, 0.2707, 1.0, 0.2707, 1.0, 0.2431, 1.0, 0.5563, 1.0, 0.5849, 1.0, 0.5849, 1.0, 0.5563, 1.0, 0.7527, 1.0, 0.7789, 1.0, 0.7789, 1.0, 0.7527, 1.0, 0.1422, 1.0, 0.1649, 1.0, 0.1648, 1.0, 0.1422, 1.0, 0.4412, 1.0, 0.47, 1.0, 0.47, 1.0, 0.4412, 1.0, 0.6419, 1.0, 0.6701, 1.0, 0.6701, 1.0, 0.6419, 1.0, 0.8429, 1.0, 0.7098, 1.0, 0.712, 1.0, 0.8438, 1.0, 0.3268, 1.0, 0.3553, 1.0, 0.3553, 1.0, 0.3268, 1.0, 0.5275, 1.0, 0.5563, 1.0, 0.5563, 1.0, 0.5275, 1.0, 0.8039, 1.0, 0.8266, 1.0, 0.8265, 1.0, 0.8039, 1.0, 0.1248, 1.0, 0.1247, 1.0, 0.1249, 1.0, 0.1259, 1.0, 0.8039, 1.0, 0.8265, 1.0, 0.8266, 1.0, 0.8039, 1.0, 0.4125, 1.0, 0.4412, 1.0, 0.4412, 1.0, 0.4125, 1.0, 0.5849, 1.0, 0.6135, 1.0, 0.6135, 1.0, 0.5849, 1.0, 0.259, 1.0, 0.1259, 1.0, 0.1249, 1.0, 0.2568, 1.0, 0.2986, 1.0, 0.3268, 1.0, 0.3268, 1.0, 0.2986, 1.0, 0.5607, 0.0, 0.625, 0.0, 0.625, 0.25, 0.5607, 0.25, 0.8266, 1.0, 0.844, 1.0, 0.8439, 1.0, 0.8265, 1.0, 0.2161, 1.0, 0.2431, 1.0, 0.2431, 1.0, 0.2161, 1.0, 0.2161, 1.0, 0.2431, 1.0, 0.2431, 1.0, 0.2161, 1.0, 0.7256, 1.0, 0.7527, 1.0, 0.7527, 1.0, 0.7256, 1.0, 0.6135, 1.0, 0.6419, 1.0, 0.6419, 1.0, 0.6135, 1.0, 0.3553, 1.0, 0.3838, 1.0, 0.3838, 1.0, 0.3553, 1.0, 0.6135, 1.0, 0.6419, 1.0, 0.6419, 1.0, 0.6135, 1.0, 0.6981, 1.0, 0.7256, 1.0, 0.7256, 1.0, 0.6981, 1.0, 0.2707, 1.0, 0.2431, 1.0, 0.2431, 1.0, 0.2707, 1.0, 0.5275, 1.0, 0.4988, 1.0, 0.4988, 1.0, 0.5275, 1.0, 0.7789, 1.0, 0.7527, 1.0, 0.7527, 1.0, 0.7789, 1.0, 0.1648, 1.0, 0.1422, 1.0, 0.1422, 1.0, 0.1648, 1.0, 0.4125, 1.0, 0.3838, 1.0, 0.3838, 1.0, 0.4125, 1.0, 0.6701, 1.0, 0.6419, 1.0, 0.6419, 1.0, 0.6701, 1.0, 0.7123, 1.0, 0.8439, 1.0, 0.8438, 1.0, 0.712, 1.0, 0.2986, 1.0, 0.2707, 1.0, 0.2707, 1.0, 0.2986, 1.0, 0.5563, 1.0, 0.5275, 1.0, 0.5275, 1.0, 0.5563, 1.0, 0.8039, 1.0, 0.7789, 1.0, 0.7789, 1.0, 0.8039, 1.0, 0.1898, 1.0, 0.1648, 1.0, 0.1648, 1.0, 0.1898, 1.0, 0.4412, 1.0, 0.4125, 1.0, 0.4125, 1.0, 0.4412, 1.0, 0.6981, 1.0, 0.6701, 1.0, 0.6701, 1.0, 0.6981, 1.0, 0.2565, 1.0, 0.7123, 1.0, 0.712, 1.0, 0.2568, 1.0, 0.3268, 1.0, 0.2986, 1.0, 0.2986, 1.0, 0.3268, 1.0, 0.5849, 1.0, 0.5563, 1.0, 0.5563, 1.0, 0.5849, 1.0, 0.8266, 1.0, 0.8039, 1.0, 0.8039, 1.0, 0.8266, 1.0, 0.1248, 1.0, 0.2565, 1.0, 0.2568, 1.0, 0.1249, 1.0, 0.2161, 1.0, 0.1898, 1.0, 0.1898, 1.0, 0.2161, 1.0, 0.47, 1.0, 0.4412, 1.0, 0.4412, 1.0, 0.47, 1.0, 0.7256, 1.0, 0.6981, 1.0, 0.6981, 1.0, 0.7256, 1.0, 0.1247, 1.0, 0.1248, 1.0, 0.1249, 1.0, 0.1247, 1.0, 0.3553, 1.0, 0.3268, 1.0, 0.3268, 1.0, 0.3553, 1.0, 0.6135, 1.0, 0.5849, 1.0, 0.5849, 1.0, 0.6135, 1.0, 0.844, 1.0, 0.8266, 1.0, 0.8266, 1.0, 0.844, 1.0, 0.2431, 1.0, 0.2161, 1.0, 0.2161, 1.0, 0.2431, 1.0, 0.4988, 1.0, 0.47, 1.0, 0.47, 1.0, 0.4988, 1.0, 0.7527, 1.0, 0.7256, 1.0, 0.7256, 1.0, 0.7527, 1.0, 0.1422, 1.0, 0.1247, 1.0, 0.1247, 1.0, 0.1422, 1.0, 0.3838, 1.0, 0.3553, 1.0, 0.3553, 1.0, 0.3838, 1.0, 0.6419, 1.0, 0.6135, 1.0, 0.6135, 1.0, 0.6419, 1.0, 0.8439, 1.0, 0.844, 1.0, 0.844, 1.0, 0.8438, 1.0, 0.7527, 1.0, 0.7789, 1.0, 0.7789, 1.0, 0.7527, 1.0, 0.5607, 0.25, 0.625, 0.25, 0.625, 0.5, 0.5607, 0.5, 0.5607, 0.5, 0.625, 0.5, 0.625, 0.75, 0.5607, 0.75, 0.5607, 0.75, 0.625, 0.75, 0.625, 1.0, 0.5607, 1.0, 0.125, 0.5, 0.375, 0.5, 0.375, 0.75, 0.125, 0.75, 0.625, 0.5, 0.875, 0.5, 0.875, 0.75, 0.625, 0.75, 0.5607, 0.75, 0.5607, 1.0, 0.5607, 1.0, 0.5607, 0.75, 0.4957, 0.5, 0.5607, 0.5, 0.5607, 0.75, 0.4957, 0.75, 0.5607, 0.5, 0.4957, 0.5, 0.4957, 0.5, 0.5607, 0.5, 0.4957, 0.0, 0.5607, 0.0, 0.5607, 0.25, 0.4957, 0.25, 0.375, 0.0, 0.4957, 0.0, 0.4957, 0.25, 0.375, 0.25, 0.375, 0.25, 0.4957, 0.25, 0.4957, 0.5, 0.375, 0.5, 0.375, 0.5, 0.4957, 0.5, 0.4957, 0.75, 0.375, 0.75, 0.375, 0.75, 0.4957, 0.75, 0.4957, 1.0, 0.375, 1.0, 0.4957, 0.25, 0.5607, 0.25, 0.5607, 0.5, 0.4957, 0.5, 0.4957, 0.25, 0.5607, 0.25, 0.5607, 0.25, 0.4957, 0.25, 0.5607, 0.25, 0.5607, 0.5, 0.5607, 0.5, 0.5607, 0.25, 0.4957, 0.5, 0.4957, 0.25, 0.4957, 0.25, 0.4957, 0.5, 0.4957, 0.75, 0.5607, 0.75, 0.5607, 1.0, 0.4957, 1.0, 0.4957, 1.0, 0.4957, 0.75, 0.4957, 0.75, 0.4957, 1.0, 0.5607, 0.0, 0.4957, 0.0, 0.4957, 0.0, 0.5607, 0.0, 0.4957, 0.75, 0.5607, 0.75, 0.5607, 0.75, 0.4957, 0.75])
me_cylinder.update()

# ---- objects
ob_light = bpy.data.objects.new('Light', light_light)
ob_camera = bpy.data.objects.new('Camera', cam_camera)
ob_cylinder = bpy.data.objects.new('Cylinder', me_cylinder)

# ---- transforms, parenting, visibility, modifiers, constraints
ob_light.location = (4.076, 1.005, 5.904)
ob_light.rotation_euler = (0.6503, 0.05522, 1.866)
ob_light.lock_rotations_4d = False
ob_light.empty_display_type = 'ARROWS'
ob_light.color = (0.0, 0.0, 0.0, 0.0)
ob_light.lineart.crease_threshold = 0.0
ob_camera.location = (7.359, -6.926, 4.958)
ob_camera.rotation_euler = (1.109, 0.0, 0.8149)
ob_camera.lock_rotations_4d = False
ob_camera.empty_display_type = 'ARROWS'
ob_camera.color = (0.0, 0.0, 0.0, 0.0)
ob_camera.display_type = 'WIRE'
ob_camera.lineart.crease_threshold = 0.0
ob_cylinder.location = (0.0, 0.0, 1.013)

# ---- collection membership
col_collection.objects.link(ob_light)
col_collection.objects.link(ob_camera)
col_collection.objects.link(ob_cylinder)

# ---- scene / render settings (as saved in the file)
scene.camera = ob_camera
scene.frame_start = 1; scene.frame_end = 250; scene.frame_set(108)
scene.render.engine = 'BLENDER_EEVEE_NEXT'
bpy.context.view_layer.update()
